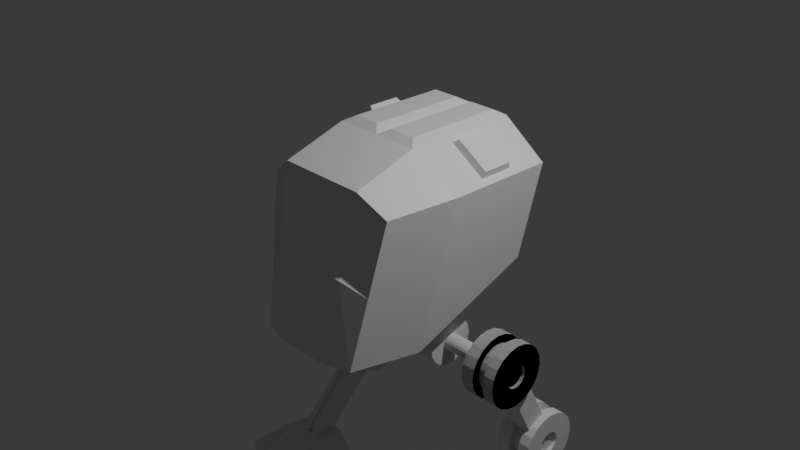 # Source: Mech_section2.blend  (saved by Blender 4.2.66; exported with 4.5.12 LTS)
import bpy
from mathutils import Matrix  # noqa: F401  (used for matrix-valued properties, if any)

bpy.ops.wm.read_factory_settings(use_empty=True)
scene = bpy.context.scene
scene.name = 'Scene'

# ---- collections
col_collection = bpy.data.collections.new('Collection'); scene.collection.children.link(col_collection)
col_cam_light = bpy.data.collections.new('cam&light'); scene.collection.children.link(col_cam_light)

# ---- materials (node trees are filled in below, after node groups)
mat_material = bpy.data.materials.new('Material')
mat_material.alpha_threshold = 0.0
mat_material.roughness = 0.5
mat_material.line_color = (0.0, 0.0, 0.0, 1.0)

# ---- material node trees
mat_material.use_nodes = True; mat_material.node_tree.nodes.clear()
_N = mat_material.node_tree.nodes; _L = mat_material.node_tree.links
n0 = _N.new('ShaderNodeOutputMaterial'); n0.name = 'Material Output'; n0.location = (300, 300)
n1 = _N.new('ShaderNodeBsdfPrincipled'); n1.name = 'Principled BSDF'; n1.location = (10, 300)
n1.inputs[3].default_value = 1.45
_L.new(n1.outputs[0], n0.inputs[0])
n0.is_active_output = True

# ---- world
world_world = bpy.data.worlds.new('World'); scene.world = world_world
world_world.use_nodes = True; world_world.node_tree.nodes.clear()
_N = world_world.node_tree.nodes; _L = world_world.node_tree.links
n0 = _N.new('ShaderNodeOutputWorld'); n0.name = 'World Output'; n0.location = (300, 300)
n1 = _N.new('ShaderNodeBackground'); n1.name = 'Background'; n1.location = (10, 300)
n1.inputs[0].default_value = (0.05088, 0.05088, 0.05088, 1.0)
_L.new(n1.outputs[0], n0.inputs[0])
n0.is_active_output = True
world_world.color = (0.05088, 0.05088, 0.05088)
world_world.sun_shadow_jitter_overblur = 0.0

# ---- cameras
cam_camera = bpy.data.cameras.new('Camera')
cam_camera.clip_end = 100.0
cam_camera.ortho_scale = 7.314

# ---- lights
light_light = bpy.data.lights.new('Light', 'POINT')
light_light.energy = 1000.0
light_light.shadow_soft_size = 0.1

# ---- meshes
me_cube_004 = bpy.data.meshes.new('Cube.004')
me_cube_004.from_pydata([(-1.0, -1.0, -1.0), (-1.0, -1.0, 1.0), (-1.0, 1.0, -1.0), (-1.0, 1.0, 1.0), (1.0, -1.0, -1.0), (1.0, -1.0, 1.0), (1.0, 1.0, -1.0), (1.0, 1.0, 1.0), (-0.7877, -2.928, -1.0), (-0.7877, -2.928, 0.2097), (0.7877, -2.928, 0.2097), (0.7877, -2.928, -1.0), (-0.7877, -2.928, -1.0), (-0.7877, -2.928, 0.2097), (0.7877, -2.928, 0.2097), (0.7877, -2.928, -1.0), (-0.7877, -2.928, -1.0), (-0.7877, -2.928, 0.2097), (0.7877, -2.928, 0.2097), (0.7877, -2.928, -1.0), (-0.7877, -2.928, -0.9945), (-0.7877, -2.928, 0.2478), (0.7877, -2.928, 0.2478), (0.7877, -2.928, -0.9945), (-0.7877, -4.052, -0.9945), (-0.7877, -4.052, -0.3686), (0.7877, -4.052, -0.3686), (0.7877, -4.052, -0.9945), (2.577, 0.06357, -0.09263), (2.577, 0.06357, -1.0), (2.577, -1.936, -1.0), (2.577, -1.936, -0.09263), (-2.594, 0.6115, -1.0), (-2.594, -1.388, -1.0), (-2.594, -1.388, -0.03577), (-2.594, 0.6115, -0.03577)], [], [(1, 3, 35, 34), (2, 3, 7, 6), (5, 4, 30, 31), (5, 1, 9, 10), (2, 6, 4, 0), (7, 3, 1, 5), (8, 11, 15, 12), (4, 5, 10, 11), (1, 0, 8, 9), (0, 4, 11, 8), (12, 15, 19, 16), (9, 8, 12, 13), (10, 9, 13, 14), (11, 10, 14, 15), (18, 17, 21, 22), (13, 12, 16, 17), (14, 13, 17, 18), (15, 14, 18, 19), (23, 22, 26, 27), (19, 18, 22, 23), (16, 19, 23, 20), (17, 16, 20, 21), (27, 26, 25, 24), (20, 23, 27, 24), (21, 20, 24, 25), (22, 21, 25, 26), (29, 28, 31, 30), (4, 6, 29, 30), (7, 5, 31, 28), (6, 7, 28, 29), (33, 34, 35, 32), (2, 0, 33, 32), (3, 2, 32, 35), (0, 1, 34, 33)])
_uv = me_cube_004.uv_layers.new(name='UVMap')
_uv.uv.foreach_set('vector', [0.875, 0.75, 0.875, 0.5, 0.875, 0.5, 0.875, 0.75, 0.375, 0.25, 0.625, 0.25, 0.625, 0.5, 0.375, 0.5, 0.625, 0.75, 0.375, 0.75, 0.375, 0.75, 0.625, 0.75, 0.625, 0.75, 0.875, 0.75, 0.875, 0.75, 0.625, 0.75, 0.125, 0.5, 0.375, 0.5, 0.375, 0.75, 0.125, 0.75, 0.625, 0.5, 0.875, 0.5, 0.875, 0.75, 0.625, 0.75, 0.125, 0.75, 0.375, 0.75, 0.375, 0.75, 0.125, 0.75, 0.375, 0.75, 0.625, 0.75, 0.625, 0.75, 0.375, 0.75, 0.625, 0.0, 0.375, 0.0, 0.375, 0.0, 0.625, 0.0, 0.125, 0.75, 0.375, 0.75, 0.375, 0.75, 0.125, 0.75, 0.125, 0.75, 0.375, 0.75, 0.375, 0.75, 0.125, 0.75, 0.625, 0.0, 0.375, 0.0, 0.375, 0.0, 0.625, 0.0, 0.625, 0.75, 0.875, 0.75, 0.875, 0.75, 0.625, 0.75, 0.375, 0.75, 0.625, 0.75, 0.625, 0.75, 0.375, 0.75, 0.625, 0.75, 0.875, 0.75, 0.875, 0.75, 0.625, 0.75, 0.625, 0.0, 0.375, 0.0, 0.375, 0.0, 0.625, 0.0, 0.625, 0.75, 0.875, 0.75, 0.875, 0.75, 0.625, 0.75, 0.375, 0.75, 0.625, 0.75, 0.625, 0.75, 0.375, 0.75, 0.375, 0.75, 0.625, 0.75, 0.625, 0.75, 0.375, 0.75, 0.375, 0.75, 0.625, 0.75, 0.625, 0.75, 0.375, 0.75, 0.125, 0.75, 0.375, 0.75, 0.375, 0.75, 0.125, 0.75, 0.625, 0.0, 0.375, 0.0, 0.375, 0.0, 0.625, 0.0, 0.375, 0.75, 0.625, 0.75, 0.625, 1.0, 0.375, 1.0, 0.125, 0.75, 0.375, 0.75, 0.375, 0.75, 0.125, 0.75, 0.625, 0.0, 0.375, 0.0, 0.375, 0.0, 0.625, 0.0, 0.625, 0.75, 0.875, 0.75, 0.875, 0.75, 0.625, 0.75, 0.375, 0.5, 0.625, 0.5, 0.625, 0.75, 0.375, 0.75, 0.375, 0.75, 0.375, 0.5, 0.375, 0.5, 0.375, 0.75, 0.625, 0.5, 0.625, 0.75, 0.625, 0.75, 0.625, 0.5, 0.375, 0.5, 0.625, 0.5, 0.625, 0.5, 0.375, 0.5, 0.375, 0.0, 0.625, 0.0, 0.625, 0.25, 0.375, 0.25, 0.125, 0.5, 0.125, 0.75, 0.125, 0.75, 0.125, 0.5, 0.625, 0.25, 0.375, 0.25, 0.375, 0.25, 0.625, 0.25, 0.375, 0.0, 0.625, 0.0, 0.625, 0.0, 0.375, 0.0])
me_cube_004.update()
me_cube = bpy.data.meshes.new('Cube')
me_cube.from_pydata([(0.9359, 0.5725, 0.6832), (0.883, 0.8361, -0.402), (0.802, -0.9032, 0.5602), (0.6176, -1.222, -1.0), (0.0, 0.8171, -0.4166), (0.0, -1.0, 0.7796), (0.0, -1.318, -1.0), (0.0, 1.0, 1.0), (0.3157, -1.318, -1.0), (0.4002, 0.9002, 1.057), (0.3694, 0.817, -0.4171), (0.5, -1.0, 0.7796), (0.9359, 0.1933, 0.6832), (0.8157, -0.4946, -1.0), (0.0, -0.5989, -1.0), (0.0, -0.3015, 1.0), (0.4002, -0.2017, 1.057), (0.3157, -0.5989, -1.0), (0.9415, 0.9181, 0.1173), (0.7098, -1.062, -0.2199), (0.0, 0.9085, 0.2917), (0.0, -1.159, -0.1102), (0.4078, -1.159, -0.1102), (0.4347, 0.9085, 0.2915), (0.9078, -0.3459, -0.1817), (0.4877, -0.963, 0.7158), (0.0, -0.963, 0.7158), (0.7511, -0.8785, 0.5244), (0.6707, -1.017, -0.1561), (0.0, -1.102, -0.06042), (0.4073, -1.102, -0.06042), (0.5641, 0.5725, 0.9534), (0.09983, 0.9002, 1.057), (0.5641, 0.1653, 0.9534), (0.09983, -0.2017, 1.057), (0.5, 1.0, 1.0), (1.0, 1.0, 0.6366), (1.0, -0.1972, 0.6366), (0.5, -0.3015, 1.0), (0.6285, 0.5501, 0.9976), (0.958, 0.5501, 0.7582), (0.958, 0.2141, 0.7582), (0.6285, 0.1893, 0.9976)], [], [(17, 13, 3, 8), (24, 37, 2, 19), (23, 35, 36, 18), (11, 5, 26, 25), (38, 15, 5, 11), (37, 38, 11, 2), (22, 19, 28, 30), (20, 7, 35, 23), (14, 17, 8, 6), (4, 10, 17, 14), (33, 12, 41, 42), (9, 32, 34, 16), (18, 36, 37, 24), (10, 1, 13, 17), (1, 18, 24, 13), (4, 20, 23, 10), (3, 19, 22, 8), (8, 22, 21, 6), (10, 23, 18, 1), (13, 24, 19, 3), (30, 25, 26, 29), (28, 27, 25, 30), (19, 2, 27, 28), (21, 22, 30, 29), (2, 11, 25, 27), (32, 9, 35, 7), (34, 32, 7, 15), (9, 16, 38, 35), (16, 34, 15, 38), (31, 0, 36, 35), (0, 12, 37, 36), (33, 31, 35, 38), (12, 33, 38, 37), (40, 39, 42, 41), (12, 0, 40, 41), (31, 33, 42, 39), (0, 31, 39, 40)])
_uv = me_cube.uv_layers.new(name='UVMap')
_uv.uv.foreach_set('vector', [0.3125, 0.6627, 0.375, 0.6627, 0.3622, 0.762, 0.3125, 0.75, 0.5, 0.6627, 0.625, 0.6627, 0.6362, 0.7636, 0.4992, 0.7628, 0.5364, 0.4375, 0.625, 0.4375, 0.625, 0.5, 0.5457, 0.5, 0.6875, 0.75, 0.75, 0.75, 0.75, 0.75, 0.6875, 0.75, 0.6875, 0.6627, 0.75, 0.6627, 0.75, 0.75, 0.6875, 0.75, 0.625, 0.6627, 0.6875, 0.6627, 0.6875, 0.75, 0.6362, 0.7636, 0.5, 0.8125, 0.4992, 0.7628, 0.4992, 0.7628, 0.5, 0.8125, 0.5365, 0.375, 0.625, 0.375, 0.625, 0.4375, 0.5364, 0.4375, 0.25, 0.6627, 0.3125, 0.6627, 0.3125, 0.75, 0.25, 0.75, 0.25, 0.4909, 0.3212, 0.4906, 0.3125, 0.6627, 0.25, 0.6627, 0.6795, 0.6525, 0.633, 0.6521, 0.633, 0.6521, 0.6795, 0.6525, 0.7, 0.5125, 0.7375, 0.5125, 0.7375, 0.6502, 0.7, 0.6502, 0.5457, 0.5, 0.625, 0.5, 0.625, 0.6627, 0.5, 0.6627, 0.3212, 0.4906, 0.4663, 0.5, 0.375, 0.6627, 0.3125, 0.6627, 0.4663, 0.5, 0.5457, 0.5, 0.5, 0.6627, 0.375, 0.6627, 0.4479, 0.375, 0.5365, 0.375, 0.5364, 0.4375, 0.4479, 0.4375, 0.3622, 0.762, 0.4992, 0.7628, 0.5, 0.8125, 0.375, 0.8125, 0.375, 0.8125, 0.5, 0.8125, 0.5, 0.875, 0.375, 0.875, 0.4479, 0.4375, 0.5364, 0.4375, 0.5457, 0.5, 0.4663, 0.5, 0.375, 0.6627, 0.5, 0.6627, 0.4992, 0.7628, 0.3622, 0.762, 0.5, 0.8125, 0.625, 0.8125, 0.625, 0.875, 0.5, 0.875, 0.4992, 0.7628, 0.6362, 0.7636, 0.625, 0.8125, 0.5, 0.8125, 0.4992, 0.7628, 0.6362, 0.7636, 0.6362, 0.7636, 0.4992, 0.7628, 0.5, 0.875, 0.5, 0.8125, 0.5, 0.8125, 0.5, 0.875, 0.6362, 0.7636, 0.6875, 0.75, 0.6875, 0.75, 0.6362, 0.7636, 0.7375, 0.5125, 0.7, 0.5125, 0.6875, 0.5, 0.75, 0.5, 0.7375, 0.6502, 0.7375, 0.5125, 0.75, 0.5, 0.75, 0.6627, 0.7, 0.5125, 0.7, 0.6502, 0.6875, 0.6627, 0.6875, 0.5, 0.7, 0.6502, 0.7375, 0.6502, 0.75, 0.6627, 0.6875, 0.6627, 0.6795, 0.5101, 0.633, 0.5105, 0.625, 0.5, 0.6875, 0.5, 0.633, 0.5105, 0.633, 0.6521, 0.625, 0.6627, 0.625, 0.5, 0.6795, 0.6525, 0.6795, 0.5101, 0.6875, 0.5, 0.6875, 0.6627, 0.633, 0.6521, 0.6795, 0.6525, 0.6875, 0.6627, 0.625, 0.6627, 0.633, 0.5105, 0.6795, 0.5101, 0.6795, 0.6525, 0.633, 0.6521, 0.633, 0.6521, 0.633, 0.5105, 0.633, 0.5105, 0.633, 0.6521, 0.6795, 0.5101, 0.6795, 0.6525, 0.6795, 0.6525, 0.6795, 0.5101, 0.633, 0.5105, 0.6795, 0.5101, 0.6795, 0.5101, 0.633, 0.5105])
me_cube.materials.append(mat_material)
me_cube.use_mirror_vertex_groups = False
me_cube.update()
me_cylinder = bpy.data.meshes.new('Cylinder')
me_cylinder.from_pydata([(0.4036, -0.0616, 1.12e-07), (0.4036, -0.05859, -0.01904), (0.4036, -0.04984, -0.03621), (0.4036, -0.03621, -0.04984), (0.4036, -0.01904, -0.05859), (0.4036, -2.486e-07, -0.0616), (0.4036, 0.01904, -0.05859), (0.4036, 0.03621, -0.04984), (0.4036, 0.04984, -0.03621), (0.4036, 0.05859, -0.01904), (0.4036, 0.0616, 1.12e-07), (0.4036, 0.05859, 0.01904), (0.4036, 0.04984, 0.03621), (0.4036, 0.03621, 0.04984), (0.4036, 0.01904, 0.05859), (0.4036, -2.486e-07, 0.0616), (0.4036, -0.01904, 0.05859), (0.4036, -0.03621, 0.04984), (0.4036, -0.04984, 0.03621), (0.4036, -0.05859, 0.01904), (0.0, -0.1789, 9.623e-08), (0.0, -0.1702, -0.05529), (0.0, -0.1448, -0.1052), (0.0, -0.1052, -0.1448), (0.0, -0.05529, -0.1702), (0.0, 0.0, -0.1789), (0.0, 0.05529, -0.1702), (0.0, 0.1052, -0.1448), (0.0, 0.1448, -0.1052), (0.0, 0.1702, -0.05529), (0.0, 0.1789, 9.623e-08), (0.0, 0.1702, 0.05529), (0.0, 0.1448, 0.1052), (0.0, 0.1052, 0.1448), (0.0, 0.05529, 0.1702), (0.0, 0.0, 0.1789), (0.0, -0.05529, 0.1702), (0.0, -0.1052, 0.1448), (0.0, -0.1448, 0.1052), (0.0, -0.1702, 0.05529), (0.4036, -0.1789, 1.267e-07), (0.4036, -0.1702, -0.05529), (0.4036, -0.1448, -0.1052), (0.4036, -0.1052, -0.1448), (0.4036, -0.05529, -0.1702), (0.4036, -2.277e-07, -0.1789), (0.4036, 0.05529, -0.1702), (0.4036, 0.1052, -0.1448), (0.4036, 0.1448, -0.1052), (0.4036, 0.1702, -0.05529), (0.4036, 0.1789, 1.267e-07), (0.4036, 0.1702, 0.05529), (0.4036, 0.1448, 0.1052), (0.4036, 0.1052, 0.1448), (0.4036, 0.05529, 0.1702), (0.4036, -2.277e-07, 0.1789), (0.4036, -0.05529, 0.1702), (0.4036, -0.1052, 0.1448), (0.4036, -0.1448, 0.1052), (0.4036, -0.1702, 0.05529), (0.7282, -0.0616, 1.307e-07), (0.7282, -0.05859, -0.01904), (0.7282, -0.04984, -0.03621), (0.7282, -0.03621, -0.04984), (0.7282, -0.01904, -0.05859), (0.7282, -4.082e-07, -0.0616), (0.7282, 0.01904, -0.05859), (0.7282, 0.03621, -0.04984), (0.7282, 0.04984, -0.03621), (0.7282, 0.05859, -0.01904), (0.7282, 0.0616, 1.307e-07), (0.7282, 0.05859, 0.01904), (0.7282, 0.04984, 0.03621), (0.7282, 0.03621, 0.04984), (0.7282, 0.01904, 0.05859), (0.7282, -4.082e-07, 0.0616), (0.7282, -0.01904, 0.05859), (0.7282, -0.03621, 0.04984), (0.7282, -0.04984, 0.03621), (0.7282, -0.05859, 0.01904), (0.7282, -0.2299, 1.007e-07), (0.7282, -0.2186, -0.07103), (0.7282, -0.186, -0.1351), (0.7282, -0.1351, -0.186), (0.7282, -0.07104, -0.2186), (0.7282, -4.036e-07, -0.2299), (0.7282, 0.07103, -0.2186), (0.7282, 0.1351, -0.186), (0.7282, 0.186, -0.1351), (0.7282, 0.2186, -0.07103), (0.7282, 0.2299, 1.007e-07), (0.7282, 0.2186, 0.07103), (0.7282, 0.186, 0.1351), (0.7282, 0.1351, 0.186), (0.7282, 0.07103, 0.2186), (0.7282, -4.036e-07, 0.2299), (0.7282, -0.07104, 0.2186), (0.7282, -0.1351, 0.186), (0.7282, -0.186, 0.1351), (0.7282, -0.2186, 0.07103), (0.9931, -0.08404, 5.624e-08), (0.9931, -0.07992, -0.02597), (0.9931, -0.06799, -0.0494), (0.9931, -0.0494, -0.06799), (0.9931, -0.02597, -0.07992), (0.9931, -5.778e-07, -0.08404), (0.9931, 0.02597, -0.07992), (0.9931, 0.04939, -0.06799), (0.9931, 0.06799, -0.0494), (0.9931, 0.07992, -0.02597), (0.9931, 0.08404, 6.718e-08), (0.9931, 0.07992, 0.02597), (0.9931, 0.06799, 0.0494), (0.9931, 0.04939, 0.06799), (0.9931, 0.02597, 0.07992), (0.9931, -6.015e-07, 0.08404), (0.9931, -0.02597, 0.07992), (0.9931, -0.0494, 0.06799), (0.9931, -0.06799, 0.0494), (0.9931, -0.07992, 0.02597), (0.8249, -0.186, -0.1351), (0.8249, -0.2186, -0.07103), (0.8249, -0.1351, 0.186), (0.8249, -0.07104, 0.2186), (0.8249, 0.2299, 1.115e-07), (0.8249, 0.2186, -0.07103), (0.8249, -0.1351, -0.186), (0.8249, -0.186, 0.1351), (0.8249, 0.2186, 0.07103), (0.8249, -0.07104, -0.2186), (0.8249, -0.2186, 0.07103), (0.8249, 0.186, 0.1351), (0.8249, -4.81e-07, -0.2299), (0.8249, -0.2299, 1.115e-07), (0.8249, 0.1351, 0.186), (0.8249, 0.07103, -0.2186), (0.8249, 0.07103, 0.2186), (0.8249, 0.1351, -0.186), (0.8249, -4.81e-07, 0.2299), (0.8249, 0.186, -0.1351), (0.909, -0.186, -0.1351), (0.909, -0.1351, 0.186), (0.909, 0.2299, 1.208e-07), (0.909, -0.1351, -0.186), (0.909, -0.186, 0.1351), (0.909, 0.2186, 0.07103), (0.909, -0.07104, -0.2186), (0.909, -0.2186, 0.07103), (0.909, 0.186, 0.1351), (0.909, -5.482e-07, -0.2299), (0.909, -0.2299, 1.208e-07), (0.909, 0.1351, 0.186), (0.909, 0.07103, -0.2186), (0.909, 0.07103, 0.2186), (0.909, 0.1351, -0.186), (0.909, -5.482e-07, 0.2299), (0.909, 0.186, -0.1351), (0.909, -0.2186, -0.07103), (0.909, -0.07104, 0.2186), (0.909, 0.2186, -0.07103), (0.909, -0.161, -0.0523), (0.8249, -0.161, -0.0523), (0.909, -0.0523, 0.161), (0.8249, -0.0523, 0.161), (0.909, 0.161, -0.0523), (0.8249, 0.161, -0.0523), (0.8249, 0.1369, -0.09948), (0.8249, -4.925e-07, 0.1692), (0.8249, -0.1692, 8.829e-08), (0.8249, 0.09947, -0.1369), (0.8249, 0.0523, 0.161), (0.8249, 0.0523, -0.161), (0.8249, 0.09947, 0.1369), (0.8249, -4.925e-07, -0.1692), (0.8249, 0.1369, 0.09948), (0.8249, -0.161, 0.0523), (0.8249, -0.0523, -0.161), (0.8249, 0.161, 0.0523), (0.8249, -0.1369, 0.09948), (0.8249, -0.09948, -0.1369), (0.8249, 0.1692, 8.829e-08), (0.8249, -0.09948, 0.1369), (0.8249, -0.1369, -0.09948), (0.909, -0.1369, -0.09948), (0.909, -0.09948, 0.1369), (0.909, 0.1692, 9.517e-08), (0.909, -0.09948, -0.1369), (0.909, -0.1369, 0.09948), (0.909, 0.161, 0.0523), (0.909, -0.0523, -0.161), (0.909, -0.161, 0.0523), (0.909, 0.1369, 0.09948), (0.909, -5.42e-07, -0.1692), (0.909, -0.1692, 9.517e-08), (0.909, 0.09947, 0.1369), (0.909, 0.0523, -0.161), (0.909, 0.0523, 0.161), (0.909, 0.09947, -0.1369), (0.909, -5.42e-07, 0.1692), (0.909, 0.1369, -0.09948), (0.9931, -0.2299, 1.302e-07), (0.9931, -0.2186, -0.07103), (0.9931, -0.186, -0.1351), (0.9931, -0.1351, -0.186), (0.9931, -0.07104, -0.2186), (0.9931, -6.155e-07, -0.2299), (0.9931, 0.07103, -0.2186), (0.9931, 0.1351, -0.186), (0.9931, 0.186, -0.1351), (0.9931, 0.2186, -0.07103), (0.9931, 0.2299, 1.302e-07), (0.9931, 0.2186, 0.07103), (0.9931, 0.186, 0.1351), (0.9931, 0.1351, 0.186), (0.9931, 0.07103, 0.2186), (0.9931, -6.155e-07, 0.2299), (0.9931, -0.07104, 0.2186), (0.9931, -0.1351, 0.186), (0.9931, -0.186, 0.1351), (0.9931, -0.2186, 0.07103), (0.9672, -0.08404, 5.388e-08), (0.9672, -0.07992, -0.02597), (0.9672, -0.06799, -0.0494), (0.9672, -0.0494, -0.06799), (0.9672, -0.02597, -0.07992), (0.9672, -5.646e-07, -0.08404), (0.9672, 0.02597, -0.07992), (0.9672, 0.04939, -0.06799), (0.9672, 0.06799, -0.0494), (0.9672, 0.07992, -0.02597), (0.9672, 0.08404, 6.483e-08), (0.9672, 0.07992, 0.02597), (0.9672, 0.06799, 0.0494), (0.9672, 0.04939, 0.06799), (0.9672, 0.02597, 0.07992), (0.9672, -5.883e-07, 0.08404), (0.9672, -0.02597, 0.07992), (0.9672, -0.0494, 0.06799), (0.9672, -0.06799, 0.0494), (0.9672, -0.07992, 0.02597), (0.7282, -0.0616, 1.307e-07), (0.7282, -0.05859, -0.01904), (0.7282, -0.04984, -0.03621), (0.7282, -0.03621, -0.04984), (0.7282, -0.01904, -0.05859), (0.7282, -4.082e-07, -0.0616), (0.7282, 0.01904, -0.05859), (0.7282, 0.03621, -0.04984), (0.7282, 0.04984, -0.03621), (0.7282, 0.05859, -0.01904), (0.7282, 0.0616, 1.307e-07), (0.7282, 0.05859, 0.01904), (0.7282, 0.04984, 0.03621), (0.7282, 0.03621, 0.04984), (0.7282, 0.01904, 0.05859), (0.7282, -4.082e-07, 0.0616), (0.7282, -0.01904, 0.05859), (0.7282, -0.03621, 0.04984), (0.7282, -0.04984, 0.03621), (0.7282, -0.05859, 0.01904), (0.7282, -0.2299, 1.007e-07), (0.7282, -0.2186, -0.07103), (0.7282, -0.186, -0.1351), (0.7282, -0.1351, -0.186), (0.7282, -0.07104, -0.2186), (0.7282, -4.036e-07, -0.2299), (0.7282, 0.07103, -0.2186), (0.7282, 0.1351, -0.186), (0.7282, 0.186, -0.1351), (0.7282, 0.2186, -0.07103), (0.7282, 0.2299, 1.007e-07), (0.7282, 0.2186, 0.07103), (0.7282, 0.186, 0.1351), (0.7282, 0.1351, 0.186), (0.7282, 0.07103, 0.2186), (0.7282, -4.036e-07, 0.2299), (0.7282, -0.07104, 0.2186), (0.7282, -0.1351, 0.186), (0.7282, -0.186, 0.1351), (0.7282, -0.2186, 0.07103), (0.9931, -0.08404, 5.624e-08), (0.9931, -0.07992, -0.02597), (0.9931, -0.06799, -0.0494), (0.9931, -0.0494, -0.06799), (0.9931, -0.02597, -0.07992), (0.9931, -5.778e-07, -0.08404), (0.9931, 0.02597, -0.07992), (0.9931, 0.04939, -0.06799), (0.9931, 0.06799, -0.0494), (0.9931, 0.07992, -0.02597), (0.9931, 0.08404, 6.718e-08), (0.9931, 0.07992, 0.02597), (0.9931, 0.06799, 0.0494), (0.9931, 0.04939, 0.06799), (0.9931, 0.02597, 0.07992), (0.9931, -6.015e-07, 0.08404), (0.9931, -0.02597, 0.07992), (0.9931, -0.0494, 0.06799), (0.9931, -0.06799, 0.0494), (0.9931, -0.07992, 0.02597), (0.8249, -0.186, -0.1351), (0.8249, -0.2186, -0.07103), (0.8249, -0.1351, 0.186), (0.8249, -0.07104, 0.2186), (0.8249, 0.2299, 1.115e-07), (0.8249, 0.2186, -0.07103), (0.8249, -0.1351, -0.186), (0.8249, -0.186, 0.1351), (0.8249, 0.2186, 0.07103), (0.8249, -0.07104, -0.2186), (0.8249, -0.2186, 0.07103), (0.8249, 0.186, 0.1351), (0.8249, -4.81e-07, -0.2299), (0.8249, -0.2299, 1.115e-07), (0.8249, 0.1351, 0.186), (0.8249, 0.07103, -0.2186), (0.8249, 0.07103, 0.2186), (0.8249, 0.1351, -0.186), (0.8249, -4.81e-07, 0.2299), (0.8249, 0.186, -0.1351), (0.909, -0.186, -0.1351), (0.909, -0.1351, 0.186), (0.909, 0.2299, 1.208e-07), (0.909, -0.1351, -0.186), (0.909, -0.186, 0.1351), (0.909, 0.2186, 0.07103), (0.909, -0.07104, -0.2186), (0.909, -0.2186, 0.07103), (0.909, 0.186, 0.1351), (0.909, -5.482e-07, -0.2299), (0.909, -0.2299, 1.208e-07), (0.909, 0.1351, 0.186), (0.909, 0.07103, -0.2186), (0.909, 0.07103, 0.2186), (0.909, 0.1351, -0.186), (0.909, -5.482e-07, 0.2299), (0.909, 0.186, -0.1351), (0.909, -0.2186, -0.07103), (0.909, -0.07104, 0.2186), (0.909, 0.2186, -0.07103), (0.909, -0.161, -0.0523), (0.8249, -0.161, -0.0523), (0.909, -0.0523, 0.161), (0.8249, -0.0523, 0.161), (0.909, 0.161, -0.0523), (0.8249, 0.161, -0.0523), (0.8249, 0.1369, -0.09948), (0.8249, -4.925e-07, 0.1692), (0.8249, -0.1692, 8.829e-08), (0.8249, 0.09947, -0.1369), (0.8249, 0.0523, 0.161), (0.8249, 0.0523, -0.161), (0.8249, 0.09947, 0.1369), (0.8249, -4.925e-07, -0.1692), (0.8249, 0.1369, 0.09948), (0.8249, -0.161, 0.0523), (0.8249, -0.0523, -0.161), (0.8249, 0.161, 0.0523), (0.8249, -0.1369, 0.09948), (0.8249, -0.09948, -0.1369), (0.8249, 0.1692, 8.829e-08), (0.8249, -0.09948, 0.1369), (0.8249, -0.1369, -0.09948), (0.909, -0.1369, -0.09948), (0.909, -0.09948, 0.1369), (0.909, 0.1692, 9.517e-08), (0.909, -0.09948, -0.1369), (0.909, -0.1369, 0.09948), (0.909, 0.161, 0.0523), (0.909, -0.0523, -0.161), (0.909, -0.161, 0.0523), (0.909, 0.1369, 0.09948), (0.909, -5.42e-07, -0.1692), (0.909, -0.1692, 9.517e-08), (0.909, 0.09947, 0.1369), (0.909, 0.0523, -0.161), (0.909, 0.0523, 0.161), (0.909, 0.09947, -0.1369), (0.909, -5.42e-07, 0.1692), (0.909, 0.1369, -0.09948), (0.9931, -0.2299, 1.302e-07), (0.9931, -0.2186, -0.07103), (0.9931, -0.186, -0.1351), (0.9931, -0.1351, -0.186), (0.9931, -0.07104, -0.2186), (0.9931, -6.155e-07, -0.2299), (0.9931, 0.07103, -0.2186), (0.9931, 0.1351, -0.186), (0.9931, 0.186, -0.1351), (0.9931, 0.2186, -0.07103), (0.9931, 0.2299, 1.302e-07), (0.9931, 0.2186, 0.07103), (0.9931, 0.186, 0.1351), (0.9931, 0.1351, 0.186), (0.9931, 0.07103, 0.2186), (0.9931, -6.155e-07, 0.2299), (0.9931, -0.07104, 0.2186), (0.9931, -0.1351, 0.186), (0.9931, -0.186, 0.1351), (0.9931, -0.2186, 0.07103), (0.9672, -0.08404, 5.388e-08), (0.9672, -0.07992, -0.02597), (0.9672, -0.06799, -0.0494), (0.9672, -0.0494, -0.06799), (0.9672, -0.02597, -0.07992), (0.9672, -5.646e-07, -0.08404), (0.9672, 0.02597, -0.07992), (0.9672, 0.04939, -0.06799), (0.9672, 0.06799, -0.0494), (0.9672, 0.07992, -0.02597), (0.9672, 0.08404, 6.483e-08), (0.9672, 0.07992, 0.02597), (0.9672, 0.06799, 0.0494), (0.9672, 0.04939, 0.06799), (0.9672, 0.02597, 0.07992), (0.9672, -5.883e-07, 0.08404), (0.9672, -0.02597, 0.07992), (0.9672, -0.0494, 0.06799), (0.9672, -0.06799, 0.0494), (0.9672, -0.07992, 0.02597)], [], [(7, 8, 68, 67), (58, 38, 39, 59), (57, 37, 38, 58), (56, 36, 37, 57), (55, 35, 36, 56), (54, 34, 35, 55), (53, 33, 34, 54), (52, 32, 33, 53), (51, 31, 32, 52), (50, 30, 31, 51), (49, 29, 30, 50), (48, 28, 29, 49), (47, 27, 28, 48), (46, 26, 27, 47), (45, 25, 26, 46), (44, 24, 25, 45), (43, 23, 24, 44), (42, 22, 23, 43), (41, 21, 22, 42), (40, 20, 21, 41), (59, 39, 20, 40), (1, 0, 40, 41), (2, 1, 41, 42), (3, 2, 42, 43), (4, 3, 43, 44), (5, 4, 44, 45), (6, 5, 45, 46), (7, 6, 46, 47), (8, 7, 47, 48), (9, 8, 48, 49), (10, 9, 49, 50), (11, 10, 50, 51), (12, 11, 51, 52), (13, 12, 52, 53), (14, 13, 53, 54), (15, 14, 54, 55), (16, 15, 55, 56), (17, 16, 56, 57), (18, 17, 57, 58), (19, 18, 58, 59), (0, 19, 59, 40), (64, 65, 85, 84), (0, 1, 61, 60), (15, 16, 76, 75), (8, 9, 69, 68), (1, 2, 62, 61), (16, 17, 77, 76), (9, 10, 70, 69), (2, 3, 63, 62), (17, 18, 78, 77), (10, 11, 71, 70), (3, 4, 64, 63), (18, 19, 79, 78), (11, 12, 72, 71), (4, 5, 65, 64), (19, 0, 60, 79), (12, 13, 73, 72), (5, 6, 66, 65), (13, 14, 74, 73), (6, 7, 67, 66), (14, 15, 75, 74), (157, 140, 202, 201), (79, 60, 80, 99), (72, 73, 93, 92), (65, 66, 86, 85), (73, 74, 94, 93), (66, 67, 87, 86), (74, 75, 95, 94), (67, 68, 88, 87), (60, 61, 81, 80), (75, 76, 96, 95), (68, 69, 89, 88), (61, 62, 82, 81), (76, 77, 97, 96), (69, 70, 90, 89), (62, 63, 83, 82), (77, 78, 98, 97), (70, 71, 91, 90), (63, 64, 84, 83), (78, 79, 99, 98), (71, 72, 92, 91), (105, 106, 226, 225), (158, 141, 217, 216), (159, 142, 210, 209), (140, 143, 203, 202), (141, 144, 218, 217), (142, 145, 211, 210), (143, 146, 204, 203), (144, 147, 219, 218), (145, 148, 212, 211), (146, 149, 205, 204), (147, 150, 200, 219), (148, 151, 213, 212), (149, 152, 206, 205), (151, 153, 214, 213), (152, 154, 207, 206), (153, 155, 215, 214), (154, 156, 208, 207), (150, 157, 201, 200), (155, 158, 216, 215), (156, 159, 209, 208), (88, 89, 125, 139), (95, 96, 123, 138), (80, 81, 121, 133), (87, 88, 139, 137), (94, 95, 138, 136), (86, 87, 137, 135), (93, 94, 136, 134), (85, 86, 135, 132), (92, 93, 134, 131), (99, 80, 133, 130), (84, 85, 132, 129), (91, 92, 131, 128), (98, 99, 130, 127), (83, 84, 129, 126), (90, 91, 128, 124), (97, 98, 127, 122), (82, 83, 126, 120), (89, 90, 124, 125), (96, 97, 122, 123), (81, 82, 120, 121), (120, 126, 179, 182), (143, 140, 183, 186), (133, 121, 161, 168), (157, 150, 193, 160), (122, 127, 178, 181), (144, 141, 184, 187), (138, 123, 163, 167), (158, 155, 198, 162), (124, 128, 177, 180), (145, 142, 185, 188), (139, 125, 165, 166), (159, 156, 199, 164), (126, 129, 176, 179), (146, 143, 186, 189), (127, 130, 175, 178), (147, 144, 187, 190), (128, 131, 174, 177), (148, 145, 188, 191), (129, 132, 173, 176), (149, 146, 189, 192), (166, 165, 164, 199), (167, 163, 162, 198), (168, 161, 160, 193), (169, 166, 199, 197), (170, 167, 198, 196), (171, 169, 197, 195), (172, 170, 196, 194), (173, 171, 195, 192), (174, 172, 194, 191), (175, 168, 193, 190), (176, 173, 192, 189), (177, 174, 191, 188), (178, 175, 190, 187), (179, 176, 189, 186), (180, 177, 188, 185), (181, 178, 187, 184), (182, 179, 186, 183), (165, 180, 185, 164), (163, 181, 184, 162), (161, 182, 183, 160), (156, 154, 197, 199), (137, 139, 166, 169), (142, 159, 164, 185), (125, 124, 180, 165), (155, 153, 196, 198), (136, 138, 167, 170), (141, 158, 162, 184), (123, 122, 181, 163), (154, 152, 195, 197), (135, 137, 169, 171), (140, 157, 160, 183), (121, 120, 182, 161), (153, 151, 194, 196), (134, 136, 170, 172), (152, 149, 192, 195), (132, 135, 171, 173), (151, 148, 191, 194), (131, 134, 172, 174), (150, 147, 190, 193), (130, 133, 168, 175), (101, 100, 200, 201), (102, 101, 201, 202), (103, 102, 202, 203), (104, 103, 203, 204), (105, 104, 204, 205), (106, 105, 205, 206), (107, 106, 206, 207), (108, 107, 207, 208), (109, 108, 208, 209), (110, 109, 209, 210), (111, 110, 210, 211), (112, 111, 211, 212), (113, 112, 212, 213), (114, 113, 213, 214), (115, 114, 214, 215), (116, 115, 215, 216), (117, 116, 216, 217), (118, 117, 217, 218), (119, 118, 218, 219), (100, 119, 219, 200), (220, 221, 222, 223, 224, 225, 226, 227, 228, 229, 230, 231, 232, 233, 234, 235, 236, 237, 238, 239), (113, 114, 234, 233), (106, 107, 227, 226), (114, 115, 235, 234), (107, 108, 228, 227), (100, 101, 221, 220), (115, 116, 236, 235), (108, 109, 229, 228), (101, 102, 222, 221), (116, 117, 237, 236), (109, 110, 230, 229), (102, 103, 223, 222), (117, 118, 238, 237), (110, 111, 231, 230), (103, 104, 224, 223), (118, 119, 239, 238), (111, 112, 232, 231), (104, 105, 225, 224), (119, 100, 220, 239), (112, 113, 233, 232), (244, 245, 265, 264), (337, 320, 382, 381), (259, 240, 260, 279), (252, 253, 273, 272), (245, 246, 266, 265), (253, 254, 274, 273), (246, 247, 267, 266), (254, 255, 275, 274), (247, 248, 268, 267), (240, 241, 261, 260), (255, 256, 276, 275), (248, 249, 269, 268), (241, 242, 262, 261), (256, 257, 277, 276), (249, 250, 270, 269), (242, 243, 263, 262), (257, 258, 278, 277), (250, 251, 271, 270), (243, 244, 264, 263), (258, 259, 279, 278), (251, 252, 272, 271), (285, 286, 406, 405), (338, 321, 397, 396), (339, 322, 390, 389), (320, 323, 383, 382), (321, 324, 398, 397), (322, 325, 391, 390), (323, 326, 384, 383), (324, 327, 399, 398), (325, 328, 392, 391), (326, 329, 385, 384), (327, 330, 380, 399), (328, 331, 393, 392), (329, 332, 386, 385), (331, 333, 394, 393), (332, 334, 387, 386), (333, 335, 395, 394), (334, 336, 388, 387), (330, 337, 381, 380), (335, 338, 396, 395), (336, 339, 389, 388), (268, 269, 305, 319), (275, 276, 303, 318), (260, 261, 301, 313), (267, 268, 319, 317), (274, 275, 318, 316), (266, 267, 317, 315), (273, 274, 316, 314), (265, 266, 315, 312), (272, 273, 314, 311), (279, 260, 313, 310), (264, 265, 312, 309), (271, 272, 311, 308), (278, 279, 310, 307), (263, 264, 309, 306), (270, 271, 308, 304), (277, 278, 307, 302), (262, 263, 306, 300), (269, 270, 304, 305), (276, 277, 302, 303), (261, 262, 300, 301), (300, 306, 359, 362), (323, 320, 363, 366), (313, 301, 341, 348), (337, 330, 373, 340), (302, 307, 358, 361), (324, 321, 364, 367), (318, 303, 343, 347), (338, 335, 378, 342), (304, 308, 357, 360), (325, 322, 365, 368), (319, 305, 345, 346), (339, 336, 379, 344), (306, 309, 356, 359), (326, 323, 366, 369), (307, 310, 355, 358), (327, 324, 367, 370), (308, 311, 354, 357), (328, 325, 368, 371), (309, 312, 353, 356), (329, 326, 369, 372), (346, 345, 344, 379), (347, 343, 342, 378), (348, 341, 340, 373), (349, 346, 379, 377), (350, 347, 378, 376), (351, 349, 377, 375), (352, 350, 376, 374), (353, 351, 375, 372), (354, 352, 374, 371), (355, 348, 373, 370), (356, 353, 372, 369), (357, 354, 371, 368), (358, 355, 370, 367), (359, 356, 369, 366), (360, 357, 368, 365), (361, 358, 367, 364), (362, 359, 366, 363), (345, 360, 365, 344), (343, 361, 364, 342), (341, 362, 363, 340), (336, 334, 377, 379), (317, 319, 346, 349), (322, 339, 344, 365), (305, 304, 360, 345), (335, 333, 376, 378), (316, 318, 347, 350), (321, 338, 342, 364), (303, 302, 361, 343), (334, 332, 375, 377), (315, 317, 349, 351), (320, 337, 340, 363), (301, 300, 362, 341), (333, 331, 374, 376), (314, 316, 350, 352), (332, 329, 372, 375), (312, 315, 351, 353), (331, 328, 371, 374), (311, 314, 352, 354), (330, 327, 370, 373), (310, 313, 348, 355), (281, 280, 380, 381), (282, 281, 381, 382), (283, 282, 382, 383), (284, 283, 383, 384), (285, 284, 384, 385), (286, 285, 385, 386), (287, 286, 386, 387), (288, 287, 387, 388), (289, 288, 388, 389), (290, 289, 389, 390), (291, 290, 390, 391), (292, 291, 391, 392), (293, 292, 392, 393), (294, 293, 393, 394), (295, 294, 394, 395), (296, 295, 395, 396), (297, 296, 396, 397), (298, 297, 397, 398), (299, 298, 398, 399), (280, 299, 399, 380), (400, 401, 402, 403, 404, 405, 406, 407, 408, 409, 410, 411, 412, 413, 414, 415, 416, 417, 418, 419), (293, 294, 414, 413), (286, 287, 407, 406), (294, 295, 415, 414), (287, 288, 408, 407), (280, 281, 401, 400), (295, 296, 416, 415), (288, 289, 409, 408), (281, 282, 402, 401), (296, 297, 417, 416), (289, 290, 410, 409), (282, 283, 403, 402), (297, 298, 418, 417), (290, 291, 411, 410), (283, 284, 404, 403), (298, 299, 419, 418), (291, 292, 412, 411), (284, 285, 405, 404), (299, 280, 400, 419), (292, 293, 413, 412)])
_uv = me_cylinder.uv_layers.new(name='UVMap')
_uv.uv.foreach_set('vector', [0.8356, 0.1878, 0.8122, 0.1644, 0.8122, 0.1644, 0.8356, 0.1878, 0.1, 0.5, 0.1, 0.75, 0.05, 0.75, 0.05, 0.5, 0.15, 0.5, 0.15, 0.75, 0.1, 0.75, 0.1, 0.5, 0.2, 0.5, 0.2, 0.75, 0.15, 0.75, 0.15, 0.5, 0.25, 0.5, 0.25, 0.75, 0.2, 0.75, 0.2, 0.5, 0.3, 0.5, 0.3, 0.75, 0.25, 0.75, 0.25, 0.5, 0.35, 0.5, 0.35, 0.75, 0.3, 0.75, 0.3, 0.5, 0.4, 0.5, 0.4, 0.75, 0.35, 0.75, 0.35, 0.5, 0.45, 0.5, 0.45, 0.75, 0.4, 0.75, 0.4, 0.5, 0.5, 0.5, 0.5, 0.75, 0.45, 0.75, 0.45, 0.5, 0.55, 0.5, 0.55, 0.75, 0.5, 0.75, 0.5, 0.5, 0.6, 0.5, 0.6, 0.75, 0.55, 0.75, 0.55, 0.5, 0.65, 0.5, 0.65, 0.75, 0.6, 0.75, 0.6, 0.5, 0.7, 0.5, 0.7, 0.75, 0.65, 0.75, 0.65, 0.5, 0.75, 0.5, 0.75, 0.75, 0.7, 0.75, 0.7, 0.5, 0.8, 0.5, 0.8, 0.75, 0.75, 0.75, 0.75, 0.5, 0.85, 0.5, 0.85, 0.75, 0.8, 0.75, 0.8, 0.5, 0.9, 0.5, 0.9, 0.75, 0.85, 0.75, 0.85, 0.5, 0.95, 0.5, 0.95, 0.75, 0.9, 0.75, 0.9, 0.5, 1.0, 0.5, 1.0, 0.75, 0.95, 0.75, 0.95, 0.5, 0.05, 0.5, 0.05, 0.75, -1.565e-07, 0.75, -1.565e-07, 0.5, 0.7827, 0.3506, 0.75, 0.3558, 0.75, 0.49, 0.8242, 0.4783, 0.8122, 0.3356, 0.7827, 0.3506, 0.8242, 0.4783, 0.8911, 0.4442, 0.8356, 0.3122, 0.8122, 0.3356, 0.8911, 0.4442, 0.9442, 0.3911, 0.8506, 0.2827, 0.8356, 0.3122, 0.9442, 0.3911, 0.9783, 0.3242, 0.8558, 0.25, 0.8506, 0.2827, 0.9783, 0.3242, 0.99, 0.25, 0.8506, 0.2173, 0.8558, 0.25, 0.99, 0.25, 0.9783, 0.1758, 0.8356, 0.1878, 0.8506, 0.2173, 0.9783, 0.1758, 0.9442, 0.1089, 0.8122, 0.1644, 0.8356, 0.1878, 0.9442, 0.1089, 0.8911, 0.05584, 0.7827, 0.1494, 0.8122, 0.1644, 0.8911, 0.05584, 0.8242, 0.02175, 0.75, 0.1442, 0.7827, 0.1494, 0.8242, 0.02175, 0.75, 0.01, 0.7173, 0.1494, 0.75, 0.1442, 0.75, 0.01, 0.6758, 0.02175, 0.6878, 0.1644, 0.7173, 0.1494, 0.6758, 0.02175, 0.6089, 0.05584, 0.6644, 0.1878, 0.6878, 0.1644, 0.6089, 0.05584, 0.5558, 0.1089, 0.6494, 0.2173, 0.6644, 0.1878, 0.5558, 0.1089, 0.5217, 0.1758, 0.6442, 0.25, 0.6494, 0.2173, 0.5217, 0.1758, 0.51, 0.25, 0.6494, 0.2827, 0.6442, 0.25, 0.51, 0.25, 0.5217, 0.3242, 0.6644, 0.3122, 0.6494, 0.2827, 0.5217, 0.3242, 0.5558, 0.3911, 0.6878, 0.3356, 0.6644, 0.3122, 0.5558, 0.3911, 0.6089, 0.4442, 0.7173, 0.3506, 0.6878, 0.3356, 0.6089, 0.4442, 0.6758, 0.4783, 0.75, 0.3558, 0.7173, 0.3506, 0.6758, 0.4783, 0.75, 0.49, 0.8506, 0.2827, 0.8558, 0.25, 0.8558, 0.25, 0.8506, 0.2827, 0.75, 0.3558, 0.7827, 0.3506, 0.7827, 0.3506, 0.75, 0.3558, 0.6442, 0.25, 0.6494, 0.2827, 0.6494, 0.2827, 0.6442, 0.25, 0.8122, 0.1644, 0.7827, 0.1494, 0.7827, 0.1494, 0.8122, 0.1644, 0.7827, 0.3506, 0.8122, 0.3356, 0.8122, 0.3356, 0.7827, 0.3506, 0.6494, 0.2827, 0.6644, 0.3122, 0.6644, 0.3122, 0.6494, 0.2827, 0.7827, 0.1494, 0.75, 0.1442, 0.75, 0.1442, 0.7827, 0.1494, 0.8122, 0.3356, 0.8356, 0.3122, 0.8356, 0.3122, 0.8122, 0.3356, 0.6644, 0.3122, 0.6878, 0.3356, 0.6878, 0.3356, 0.6644, 0.3122, 0.75, 0.1442, 0.7173, 0.1494, 0.7173, 0.1494, 0.75, 0.1442, 0.8356, 0.3122, 0.8506, 0.2827, 0.8506, 0.2827, 0.8356, 0.3122, 0.6878, 0.3356, 0.7173, 0.3506, 0.7173, 0.3506, 0.6878, 0.3356, 0.7173, 0.1494, 0.6878, 0.1644, 0.6878, 0.1644, 0.7173, 0.1494, 0.8506, 0.2827, 0.8558, 0.25, 0.8558, 0.25, 0.8506, 0.2827, 0.7173, 0.3506, 0.75, 0.3558, 0.75, 0.3558, 0.7173, 0.3506, 0.6878, 0.1644, 0.6644, 0.1878, 0.6644, 0.1878, 0.6878, 0.1644, 0.8558, 0.25, 0.8506, 0.2173, 0.8506, 0.2173, 0.8558, 0.25, 0.6644, 0.1878, 0.6494, 0.2173, 0.6494, 0.2173, 0.6644, 0.1878, 0.8506, 0.2173, 0.8356, 0.1878, 0.8356, 0.1878, 0.8506, 0.2173, 0.6494, 0.2173, 0.6442, 0.25, 0.6442, 0.25, 0.6494, 0.2173, 0.7827, 0.3506, 0.8122, 0.3356, 0.8122, 0.3356, 0.7827, 0.3506, 0.7173, 0.3506, 0.75, 0.3558, 0.75, 0.3558, 0.7173, 0.3506, 0.6878, 0.1644, 0.6644, 0.1878, 0.6644, 0.1878, 0.6878, 0.1644, 0.8558, 0.25, 0.8506, 0.2173, 0.8506, 0.2173, 0.8558, 0.25, 0.6644, 0.1878, 0.6494, 0.2173, 0.6494, 0.2173, 0.6644, 0.1878, 0.8506, 0.2173, 0.8356, 0.1878, 0.8356, 0.1878, 0.8506, 0.2173, 0.6494, 0.2173, 0.6442, 0.25, 0.6442, 0.25, 0.6494, 0.2173, 0.8356, 0.1878, 0.8122, 0.1644, 0.8122, 0.1644, 0.8356, 0.1878, 0.75, 0.3558, 0.7827, 0.3506, 0.7827, 0.3506, 0.75, 0.3558, 0.6442, 0.25, 0.6494, 0.2827, 0.6494, 0.2827, 0.6442, 0.25, 0.8122, 0.1644, 0.7827, 0.1494, 0.7827, 0.1494, 0.8122, 0.1644, 0.7827, 0.3506, 0.8122, 0.3356, 0.8122, 0.3356, 0.7827, 0.3506, 0.6494, 0.2827, 0.6644, 0.3122, 0.6644, 0.3122, 0.6494, 0.2827, 0.7827, 0.1494, 0.75, 0.1442, 0.75, 0.1442, 0.7827, 0.1494, 0.8122, 0.3356, 0.8356, 0.3122, 0.8356, 0.3122, 0.8122, 0.3356, 0.6644, 0.3122, 0.6878, 0.3356, 0.6878, 0.3356, 0.6644, 0.3122, 0.75, 0.1442, 0.7173, 0.1494, 0.7173, 0.1494, 0.75, 0.1442, 0.8356, 0.3122, 0.8506, 0.2827, 0.8506, 0.2827, 0.8356, 0.3122, 0.6878, 0.3356, 0.7173, 0.3506, 0.7173, 0.3506, 0.6878, 0.3356, 0.7173, 0.1494, 0.6878, 0.1644, 0.6878, 0.1644, 0.7173, 0.1494, 0.804, 0.25, 0.8014, 0.2333, 0.8014, 0.2333, 0.804, 0.25, 0.6494, 0.2827, 0.6644, 0.3122, 0.6644, 0.3122, 0.6494, 0.2827, 0.7827, 0.1494, 0.75, 0.1442, 0.75, 0.1442, 0.7827, 0.1494, 0.8122, 0.3356, 0.8356, 0.3122, 0.8356, 0.3122, 0.8122, 0.3356, 0.6644, 0.3122, 0.6878, 0.3356, 0.6878, 0.3356, 0.6644, 0.3122, 0.75, 0.1442, 0.7173, 0.1494, 0.7173, 0.1494, 0.75, 0.1442, 0.8356, 0.3122, 0.8506, 0.2827, 0.8506, 0.2827, 0.8356, 0.3122, 0.6878, 0.3356, 0.7173, 0.3506, 0.7173, 0.3506, 0.6878, 0.3356, 0.7173, 0.1494, 0.6878, 0.1644, 0.6878, 0.1644, 0.7173, 0.1494, 0.8506, 0.2827, 0.8558, 0.25, 0.8558, 0.25, 0.8506, 0.2827, 0.7173, 0.3506, 0.75, 0.3558, 0.75, 0.3558, 0.7173, 0.3506, 0.6878, 0.1644, 0.6644, 0.1878, 0.6644, 0.1878, 0.6878, 0.1644, 0.8558, 0.25, 0.8506, 0.2173, 0.8506, 0.2173, 0.8558, 0.25, 0.6644, 0.1878, 0.6494, 0.2173, 0.6494, 0.2173, 0.6644, 0.1878, 0.8506, 0.2173, 0.8356, 0.1878, 0.8356, 0.1878, 0.8506, 0.2173, 0.6494, 0.2173, 0.6442, 0.25, 0.6442, 0.25, 0.6494, 0.2173, 0.8356, 0.1878, 0.8122, 0.1644, 0.8122, 0.1644, 0.8356, 0.1878, 0.75, 0.3558, 0.7827, 0.3506, 0.7827, 0.3506, 0.75, 0.3558, 0.6442, 0.25, 0.6494, 0.2827, 0.6494, 0.2827, 0.6442, 0.25, 0.8122, 0.1644, 0.7827, 0.1494, 0.7827, 0.1494, 0.8122, 0.1644, 0.8122, 0.1644, 0.7827, 0.1494, 0.7827, 0.1494, 0.8122, 0.1644, 0.6442, 0.25, 0.6494, 0.2827, 0.6494, 0.2827, 0.6442, 0.25, 0.75, 0.3558, 0.7827, 0.3506, 0.7827, 0.3506, 0.75, 0.3558, 0.8356, 0.1878, 0.8122, 0.1644, 0.8122, 0.1644, 0.8356, 0.1878, 0.6494, 0.2173, 0.6442, 0.25, 0.6442, 0.25, 0.6494, 0.2173, 0.8506, 0.2173, 0.8356, 0.1878, 0.8356, 0.1878, 0.8506, 0.2173, 0.6644, 0.1878, 0.6494, 0.2173, 0.6494, 0.2173, 0.6644, 0.1878, 0.8558, 0.25, 0.8506, 0.2173, 0.8506, 0.2173, 0.8558, 0.25, 0.6878, 0.1644, 0.6644, 0.1878, 0.6644, 0.1878, 0.6878, 0.1644, 0.7173, 0.3506, 0.75, 0.3558, 0.75, 0.3558, 0.7173, 0.3506, 0.8506, 0.2827, 0.8558, 0.25, 0.8558, 0.25, 0.8506, 0.2827, 0.7173, 0.1494, 0.6878, 0.1644, 0.6878, 0.1644, 0.7173, 0.1494, 0.6878, 0.3356, 0.7173, 0.3506, 0.7173, 0.3506, 0.6878, 0.3356, 0.8356, 0.3122, 0.8506, 0.2827, 0.8506, 0.2827, 0.8356, 0.3122, 0.75, 0.1442, 0.7173, 0.1494, 0.7173, 0.1494, 0.75, 0.1442, 0.6644, 0.3122, 0.6878, 0.3356, 0.6878, 0.3356, 0.6644, 0.3122, 0.8122, 0.3356, 0.8356, 0.3122, 0.8356, 0.3122, 0.8122, 0.3356, 0.7827, 0.1494, 0.75, 0.1442, 0.75, 0.1442, 0.7827, 0.1494, 0.6494, 0.2827, 0.6644, 0.3122, 0.6644, 0.3122, 0.6494, 0.2827, 0.7827, 0.3506, 0.8122, 0.3356, 0.8122, 0.3356, 0.7827, 0.3506, 0.8122, 0.3356, 0.8356, 0.3122, 0.8356, 0.3122, 0.8122, 0.3356, 0.8356, 0.3122, 0.8122, 0.3356, 0.8122, 0.3356, 0.8356, 0.3122, 0.75, 0.3558, 0.7827, 0.3506, 0.7827, 0.3506, 0.75, 0.3558, 0.7827, 0.3506, 0.75, 0.3558, 0.75, 0.3558, 0.7827, 0.3506, 0.6644, 0.3122, 0.6878, 0.3356, 0.6878, 0.3356, 0.6644, 0.3122, 0.6878, 0.3356, 0.6644, 0.3122, 0.6644, 0.3122, 0.6878, 0.3356, 0.6442, 0.25, 0.6494, 0.2827, 0.6494, 0.2827, 0.6442, 0.25, 0.6494, 0.2827, 0.6442, 0.25, 0.6442, 0.25, 0.6494, 0.2827, 0.75, 0.1442, 0.7173, 0.1494, 0.7173, 0.1494, 0.75, 0.1442, 0.7173, 0.1494, 0.75, 0.1442, 0.75, 0.1442, 0.7173, 0.1494, 0.8122, 0.1644, 0.7827, 0.1494, 0.7827, 0.1494, 0.8122, 0.1644, 0.7827, 0.1494, 0.8122, 0.1644, 0.8122, 0.1644, 0.7827, 0.1494, 0.8356, 0.3122, 0.8506, 0.2827, 0.8506, 0.2827, 0.8356, 0.3122, 0.8506, 0.2827, 0.8356, 0.3122, 0.8356, 0.3122, 0.8506, 0.2827, 0.6878, 0.3356, 0.7173, 0.3506, 0.7173, 0.3506, 0.6878, 0.3356, 0.7173, 0.3506, 0.6878, 0.3356, 0.6878, 0.3356, 0.7173, 0.3506, 0.7173, 0.1494, 0.6878, 0.1644, 0.6878, 0.1644, 0.7173, 0.1494, 0.6878, 0.1644, 0.7173, 0.1494, 0.7173, 0.1494, 0.6878, 0.1644, 0.8506, 0.2827, 0.8558, 0.25, 0.8558, 0.25, 0.8506, 0.2827, 0.8558, 0.25, 0.8506, 0.2827, 0.8506, 0.2827, 0.8558, 0.25, 0.8122, 0.1644, 0.7827, 0.1494, 0.7827, 0.1494, 0.8122, 0.1644, 0.6442, 0.25, 0.6494, 0.2827, 0.6494, 0.2827, 0.6442, 0.25, 0.75, 0.3558, 0.7827, 0.3506, 0.7827, 0.3506, 0.75, 0.3558, 0.8356, 0.1878, 0.8122, 0.1644, 0.8122, 0.1644, 0.8356, 0.1878, 0.6494, 0.2173, 0.6442, 0.25, 0.6442, 0.25, 0.6494, 0.2173, 0.8506, 0.2173, 0.8356, 0.1878, 0.8356, 0.1878, 0.8506, 0.2173, 0.6644, 0.1878, 0.6494, 0.2173, 0.6494, 0.2173, 0.6644, 0.1878, 0.8558, 0.25, 0.8506, 0.2173, 0.8506, 0.2173, 0.8558, 0.25, 0.6878, 0.1644, 0.6644, 0.1878, 0.6644, 0.1878, 0.6878, 0.1644, 0.7173, 0.3506, 0.75, 0.3558, 0.75, 0.3558, 0.7173, 0.3506, 0.8506, 0.2827, 0.8558, 0.25, 0.8558, 0.25, 0.8506, 0.2827, 0.7173, 0.1494, 0.6878, 0.1644, 0.6878, 0.1644, 0.7173, 0.1494, 0.6878, 0.3356, 0.7173, 0.3506, 0.7173, 0.3506, 0.6878, 0.3356, 0.8356, 0.3122, 0.8506, 0.2827, 0.8506, 0.2827, 0.8356, 0.3122, 0.75, 0.1442, 0.7173, 0.1494, 0.7173, 0.1494, 0.75, 0.1442, 0.6644, 0.3122, 0.6878, 0.3356, 0.6878, 0.3356, 0.6644, 0.3122, 0.8122, 0.3356, 0.8356, 0.3122, 0.8356, 0.3122, 0.8122, 0.3356, 0.7827, 0.1494, 0.75, 0.1442, 0.75, 0.1442, 0.7827, 0.1494, 0.6494, 0.2827, 0.6644, 0.3122, 0.6644, 0.3122, 0.6494, 0.2827, 0.7827, 0.3506, 0.8122, 0.3356, 0.8122, 0.3356, 0.7827, 0.3506, 0.8122, 0.1644, 0.8356, 0.1878, 0.8356, 0.1878, 0.8122, 0.1644, 0.8356, 0.1878, 0.8122, 0.1644, 0.8122, 0.1644, 0.8356, 0.1878, 0.75, 0.1442, 0.7827, 0.1494, 0.7827, 0.1494, 0.75, 0.1442, 0.7827, 0.1494, 0.75, 0.1442, 0.75, 0.1442, 0.7827, 0.1494, 0.6442, 0.25, 0.6494, 0.2173, 0.6494, 0.2173, 0.6442, 0.25, 0.6494, 0.2173, 0.6442, 0.25, 0.6442, 0.25, 0.6494, 0.2173, 0.6644, 0.3122, 0.6494, 0.2827, 0.6494, 0.2827, 0.6644, 0.3122, 0.6494, 0.2827, 0.6644, 0.3122, 0.6644, 0.3122, 0.6494, 0.2827, 0.8356, 0.1878, 0.8506, 0.2173, 0.8506, 0.2173, 0.8356, 0.1878, 0.8506, 0.2173, 0.8356, 0.1878, 0.8356, 0.1878, 0.8506, 0.2173, 0.8122, 0.3356, 0.7827, 0.3506, 0.7827, 0.3506, 0.8122, 0.3356, 0.7827, 0.3506, 0.8122, 0.3356, 0.8122, 0.3356, 0.7827, 0.3506, 0.6494, 0.2173, 0.6644, 0.1878, 0.6644, 0.1878, 0.6494, 0.2173, 0.6644, 0.1878, 0.6494, 0.2173, 0.6494, 0.2173, 0.6644, 0.1878, 0.8506, 0.2173, 0.8558, 0.25, 0.8558, 0.25, 0.8506, 0.2173, 0.8558, 0.25, 0.8506, 0.2173, 0.8506, 0.2173, 0.8558, 0.25, 0.6644, 0.1878, 0.6878, 0.1644, 0.6878, 0.1644, 0.6644, 0.1878, 0.6878, 0.1644, 0.6644, 0.1878, 0.6644, 0.1878, 0.6878, 0.1644, 0.75, 0.3558, 0.7173, 0.3506, 0.7173, 0.3506, 0.75, 0.3558, 0.7173, 0.3506, 0.75, 0.3558, 0.75, 0.3558, 0.7173, 0.3506, 0.7667, 0.3014, 0.75, 0.304, 0.75, 0.3558, 0.7827, 0.3506, 0.7818, 0.2937, 0.7667, 0.3014, 0.7827, 0.3506, 0.8122, 0.3356, 0.7937, 0.2818, 0.7818, 0.2937, 0.8122, 0.3356, 0.8356, 0.3122, 0.8014, 0.2667, 0.7937, 0.2818, 0.8356, 0.3122, 0.8506, 0.2827, 0.804, 0.25, 0.8014, 0.2667, 0.8506, 0.2827, 0.8558, 0.25, 0.8014, 0.2333, 0.804, 0.25, 0.8558, 0.25, 0.8506, 0.2173, 0.7937, 0.2182, 0.8014, 0.2333, 0.8506, 0.2173, 0.8356, 0.1878, 0.7818, 0.2063, 0.7937, 0.2182, 0.8356, 0.1878, 0.8122, 0.1644, 0.7667, 0.1986, 0.7818, 0.2063, 0.8122, 0.1644, 0.7827, 0.1494, 0.75, 0.196, 0.7667, 0.1986, 0.7827, 0.1494, 0.75, 0.1442, 0.7333, 0.1986, 0.75, 0.196, 0.75, 0.1442, 0.7173, 0.1494, 0.7182, 0.2063, 0.7333, 0.1986, 0.7173, 0.1494, 0.6878, 0.1644, 0.7063, 0.2182, 0.7182, 0.2063, 0.6878, 0.1644, 0.6644, 0.1878, 0.6986, 0.2333, 0.7063, 0.2182, 0.6644, 0.1878, 0.6494, 0.2173, 0.696, 0.25, 0.6986, 0.2333, 0.6494, 0.2173, 0.6442, 0.25, 0.6986, 0.2667, 0.696, 0.25, 0.6442, 0.25, 0.6494, 0.2827, 0.7063, 0.2818, 0.6986, 0.2667, 0.6494, 0.2827, 0.6644, 0.3122, 0.7182, 0.2937, 0.7063, 0.2818, 0.6644, 0.3122, 0.6878, 0.3356, 0.7333, 0.3014, 0.7182, 0.2937, 0.6878, 0.3356, 0.7173, 0.3506, 0.75, 0.304, 0.7333, 0.3014, 0.7173, 0.3506, 0.75, 0.3558, 0.75, 0.304, 0.7667, 0.3014, 0.7818, 0.2937, 0.7937, 0.2818, 0.8014, 0.2667, 0.804, 0.25, 0.8014, 0.2333, 0.7937, 0.2182, 0.7818, 0.2063, 0.7667, 0.1986, 0.75, 0.196, 0.7333, 0.1986, 0.7182, 0.2063, 0.7063, 0.2182, 0.6986, 0.2333, 0.696, 0.25, 0.6986, 0.2667, 0.7063, 0.2818, 0.7182, 0.2937, 0.7333, 0.3014, 0.7063, 0.2182, 0.6986, 0.2333, 0.6986, 0.2333, 0.7063, 0.2182, 0.8014, 0.2333, 0.7937, 0.2182, 0.7937, 0.2182, 0.8014, 0.2333, 0.6986, 0.2333, 0.696, 0.25, 0.696, 0.25, 0.6986, 0.2333, 0.7937, 0.2182, 0.7818, 0.2063, 0.7818, 0.2063, 0.7937, 0.2182, 0.75, 0.304, 0.7667, 0.3014, 0.7667, 0.3014, 0.75, 0.304, 0.696, 0.25, 0.6986, 0.2667, 0.6986, 0.2667, 0.696, 0.25, 0.7818, 0.2063, 0.7667, 0.1986, 0.7667, 0.1986, 0.7818, 0.2063, 0.7667, 0.3014, 0.7818, 0.2937, 0.7818, 0.2937, 0.7667, 0.3014, 0.6986, 0.2667, 0.7063, 0.2818, 0.7063, 0.2818, 0.6986, 0.2667, 0.7667, 0.1986, 0.75, 0.196, 0.75, 0.196, 0.7667, 0.1986, 0.7818, 0.2937, 0.7937, 0.2818, 0.7937, 0.2818, 0.7818, 0.2937, 0.7063, 0.2818, 0.7182, 0.2937, 0.7182, 0.2937, 0.7063, 0.2818, 0.75, 0.196, 0.7333, 0.1986, 0.7333, 0.1986, 0.75, 0.196, 0.7937, 0.2818, 0.8014, 0.2667, 0.8014, 0.2667, 0.7937, 0.2818, 0.7182, 0.2937, 0.7333, 0.3014, 0.7333, 0.3014, 0.7182, 0.2937, 0.7333, 0.1986, 0.7182, 0.2063, 0.7182, 0.2063, 0.7333, 0.1986, 0.8014, 0.2667, 0.804, 0.25, 0.804, 0.25, 0.8014, 0.2667, 0.7333, 0.3014, 0.75, 0.304, 0.75, 0.304, 0.7333, 0.3014, 0.7182, 0.2063, 0.7063, 0.2182, 0.7063, 0.2182, 0.7182, 0.2063, 0.8506, 0.2827, 0.8558, 0.25, 0.8558, 0.25, 0.8506, 0.2827, 0.7827, 0.3506, 0.8122, 0.3356, 0.8122, 0.3356, 0.7827, 0.3506, 0.7173, 0.3506, 0.75, 0.3558, 0.75, 0.3558, 0.7173, 0.3506, 0.6878, 0.1644, 0.6644, 0.1878, 0.6644, 0.1878, 0.6878, 0.1644, 0.8558, 0.25, 0.8506, 0.2173, 0.8506, 0.2173, 0.8558, 0.25, 0.6644, 0.1878, 0.6494, 0.2173, 0.6494, 0.2173, 0.6644, 0.1878, 0.8506, 0.2173, 0.8356, 0.1878, 0.8356, 0.1878, 0.8506, 0.2173, 0.6494, 0.2173, 0.6442, 0.25, 0.6442, 0.25, 0.6494, 0.2173, 0.8356, 0.1878, 0.8122, 0.1644, 0.8122, 0.1644, 0.8356, 0.1878, 0.75, 0.3558, 0.7827, 0.3506, 0.7827, 0.3506, 0.75, 0.3558, 0.6442, 0.25, 0.6494, 0.2827, 0.6494, 0.2827, 0.6442, 0.25, 0.8122, 0.1644, 0.7827, 0.1494, 0.7827, 0.1494, 0.8122, 0.1644, 0.7827, 0.3506, 0.8122, 0.3356, 0.8122, 0.3356, 0.7827, 0.3506, 0.6494, 0.2827, 0.6644, 0.3122, 0.6644, 0.3122, 0.6494, 0.2827, 0.7827, 0.1494, 0.75, 0.1442, 0.75, 0.1442, 0.7827, 0.1494, 0.8122, 0.3356, 0.8356, 0.3122, 0.8356, 0.3122, 0.8122, 0.3356, 0.6644, 0.3122, 0.6878, 0.3356, 0.6878, 0.3356, 0.6644, 0.3122, 0.75, 0.1442, 0.7173, 0.1494, 0.7173, 0.1494, 0.75, 0.1442, 0.8356, 0.3122, 0.8506, 0.2827, 0.8506, 0.2827, 0.8356, 0.3122, 0.6878, 0.3356, 0.7173, 0.3506, 0.7173, 0.3506, 0.6878, 0.3356, 0.7173, 0.1494, 0.6878, 0.1644, 0.6878, 0.1644, 0.7173, 0.1494, 0.804, 0.25, 0.8014, 0.2333, 0.8014, 0.2333, 0.804, 0.25, 0.6494, 0.2827, 0.6644, 0.3122, 0.6644, 0.3122, 0.6494, 0.2827, 0.7827, 0.1494, 0.75, 0.1442, 0.75, 0.1442, 0.7827, 0.1494, 0.8122, 0.3356, 0.8356, 0.3122, 0.8356, 0.3122, 0.8122, 0.3356, 0.6644, 0.3122, 0.6878, 0.3356, 0.6878, 0.3356, 0.6644, 0.3122, 0.75, 0.1442, 0.7173, 0.1494, 0.7173, 0.1494, 0.75, 0.1442, 0.8356, 0.3122, 0.8506, 0.2827, 0.8506, 0.2827, 0.8356, 0.3122, 0.6878, 0.3356, 0.7173, 0.3506, 0.7173, 0.3506, 0.6878, 0.3356, 0.7173, 0.1494, 0.6878, 0.1644, 0.6878, 0.1644, 0.7173, 0.1494, 0.8506, 0.2827, 0.8558, 0.25, 0.8558, 0.25, 0.8506, 0.2827, 0.7173, 0.3506, 0.75, 0.3558, 0.75, 0.3558, 0.7173, 0.3506, 0.6878, 0.1644, 0.6644, 0.1878, 0.6644, 0.1878, 0.6878, 0.1644, 0.8558, 0.25, 0.8506, 0.2173, 0.8506, 0.2173, 0.8558, 0.25, 0.6644, 0.1878, 0.6494, 0.2173, 0.6494, 0.2173, 0.6644, 0.1878, 0.8506, 0.2173, 0.8356, 0.1878, 0.8356, 0.1878, 0.8506, 0.2173, 0.6494, 0.2173, 0.6442, 0.25, 0.6442, 0.25, 0.6494, 0.2173, 0.8356, 0.1878, 0.8122, 0.1644, 0.8122, 0.1644, 0.8356, 0.1878, 0.75, 0.3558, 0.7827, 0.3506, 0.7827, 0.3506, 0.75, 0.3558, 0.6442, 0.25, 0.6494, 0.2827, 0.6494, 0.2827, 0.6442, 0.25, 0.8122, 0.1644, 0.7827, 0.1494, 0.7827, 0.1494, 0.8122, 0.1644, 0.8122, 0.1644, 0.7827, 0.1494, 0.7827, 0.1494, 0.8122, 0.1644, 0.6442, 0.25, 0.6494, 0.2827, 0.6494, 0.2827, 0.6442, 0.25, 0.75, 0.3558, 0.7827, 0.3506, 0.7827, 0.3506, 0.75, 0.3558, 0.8356, 0.1878, 0.8122, 0.1644, 0.8122, 0.1644, 0.8356, 0.1878, 0.6494, 0.2173, 0.6442, 0.25, 0.6442, 0.25, 0.6494, 0.2173, 0.8506, 0.2173, 0.8356, 0.1878, 0.8356, 0.1878, 0.8506, 0.2173, 0.6644, 0.1878, 0.6494, 0.2173, 0.6494, 0.2173, 0.6644, 0.1878, 0.8558, 0.25, 0.8506, 0.2173, 0.8506, 0.2173, 0.8558, 0.25, 0.6878, 0.1644, 0.6644, 0.1878, 0.6644, 0.1878, 0.6878, 0.1644, 0.7173, 0.3506, 0.75, 0.3558, 0.75, 0.3558, 0.7173, 0.3506, 0.8506, 0.2827, 0.8558, 0.25, 0.8558, 0.25, 0.8506, 0.2827, 0.7173, 0.1494, 0.6878, 0.1644, 0.6878, 0.1644, 0.7173, 0.1494, 0.6878, 0.3356, 0.7173, 0.3506, 0.7173, 0.3506, 0.6878, 0.3356, 0.8356, 0.3122, 0.8506, 0.2827, 0.8506, 0.2827, 0.8356, 0.3122, 0.75, 0.1442, 0.7173, 0.1494, 0.7173, 0.1494, 0.75, 0.1442, 0.6644, 0.3122, 0.6878, 0.3356, 0.6878, 0.3356, 0.6644, 0.3122, 0.8122, 0.3356, 0.8356, 0.3122, 0.8356, 0.3122, 0.8122, 0.3356, 0.7827, 0.1494, 0.75, 0.1442, 0.75, 0.1442, 0.7827, 0.1494, 0.6494, 0.2827, 0.6644, 0.3122, 0.6644, 0.3122, 0.6494, 0.2827, 0.7827, 0.3506, 0.8122, 0.3356, 0.8122, 0.3356, 0.7827, 0.3506, 0.8122, 0.3356, 0.8356, 0.3122, 0.8356, 0.3122, 0.8122, 0.3356, 0.8356, 0.3122, 0.8122, 0.3356, 0.8122, 0.3356, 0.8356, 0.3122, 0.75, 0.3558, 0.7827, 0.3506, 0.7827, 0.3506, 0.75, 0.3558, 0.7827, 0.3506, 0.75, 0.3558, 0.75, 0.3558, 0.7827, 0.3506, 0.6644, 0.3122, 0.6878, 0.3356, 0.6878, 0.3356, 0.6644, 0.3122, 0.6878, 0.3356, 0.6644, 0.3122, 0.6644, 0.3122, 0.6878, 0.3356, 0.6442, 0.25, 0.6494, 0.2827, 0.6494, 0.2827, 0.6442, 0.25, 0.6494, 0.2827, 0.6442, 0.25, 0.6442, 0.25, 0.6494, 0.2827, 0.75, 0.1442, 0.7173, 0.1494, 0.7173, 0.1494, 0.75, 0.1442, 0.7173, 0.1494, 0.75, 0.1442, 0.75, 0.1442, 0.7173, 0.1494, 0.8122, 0.1644, 0.7827, 0.1494, 0.7827, 0.1494, 0.8122, 0.1644, 0.7827, 0.1494, 0.8122, 0.1644, 0.8122, 0.1644, 0.7827, 0.1494, 0.8356, 0.3122, 0.8506, 0.2827, 0.8506, 0.2827, 0.8356, 0.3122, 0.8506, 0.2827, 0.8356, 0.3122, 0.8356, 0.3122, 0.8506, 0.2827, 0.6878, 0.3356, 0.7173, 0.3506, 0.7173, 0.3506, 0.6878, 0.3356, 0.7173, 0.3506, 0.6878, 0.3356, 0.6878, 0.3356, 0.7173, 0.3506, 0.7173, 0.1494, 0.6878, 0.1644, 0.6878, 0.1644, 0.7173, 0.1494, 0.6878, 0.1644, 0.7173, 0.1494, 0.7173, 0.1494, 0.6878, 0.1644, 0.8506, 0.2827, 0.8558, 0.25, 0.8558, 0.25, 0.8506, 0.2827, 0.8558, 0.25, 0.8506, 0.2827, 0.8506, 0.2827, 0.8558, 0.25, 0.8122, 0.1644, 0.7827, 0.1494, 0.7827, 0.1494, 0.8122, 0.1644, 0.6442, 0.25, 0.6494, 0.2827, 0.6494, 0.2827, 0.6442, 0.25, 0.75, 0.3558, 0.7827, 0.3506, 0.7827, 0.3506, 0.75, 0.3558, 0.8356, 0.1878, 0.8122, 0.1644, 0.8122, 0.1644, 0.8356, 0.1878, 0.6494, 0.2173, 0.6442, 0.25, 0.6442, 0.25, 0.6494, 0.2173, 0.8506, 0.2173, 0.8356, 0.1878, 0.8356, 0.1878, 0.8506, 0.2173, 0.6644, 0.1878, 0.6494, 0.2173, 0.6494, 0.2173, 0.6644, 0.1878, 0.8558, 0.25, 0.8506, 0.2173, 0.8506, 0.2173, 0.8558, 0.25, 0.6878, 0.1644, 0.6644, 0.1878, 0.6644, 0.1878, 0.6878, 0.1644, 0.7173, 0.3506, 0.75, 0.3558, 0.75, 0.3558, 0.7173, 0.3506, 0.8506, 0.2827, 0.8558, 0.25, 0.8558, 0.25, 0.8506, 0.2827, 0.7173, 0.1494, 0.6878, 0.1644, 0.6878, 0.1644, 0.7173, 0.1494, 0.6878, 0.3356, 0.7173, 0.3506, 0.7173, 0.3506, 0.6878, 0.3356, 0.8356, 0.3122, 0.8506, 0.2827, 0.8506, 0.2827, 0.8356, 0.3122, 0.75, 0.1442, 0.7173, 0.1494, 0.7173, 0.1494, 0.75, 0.1442, 0.6644, 0.3122, 0.6878, 0.3356, 0.6878, 0.3356, 0.6644, 0.3122, 0.8122, 0.3356, 0.8356, 0.3122, 0.8356, 0.3122, 0.8122, 0.3356, 0.7827, 0.1494, 0.75, 0.1442, 0.75, 0.1442, 0.7827, 0.1494, 0.6494, 0.2827, 0.6644, 0.3122, 0.6644, 0.3122, 0.6494, 0.2827, 0.7827, 0.3506, 0.8122, 0.3356, 0.8122, 0.3356, 0.7827, 0.3506, 0.8122, 0.1644, 0.8356, 0.1878, 0.8356, 0.1878, 0.8122, 0.1644, 0.8356, 0.1878, 0.8122, 0.1644, 0.8122, 0.1644, 0.8356, 0.1878, 0.75, 0.1442, 0.7827, 0.1494, 0.7827, 0.1494, 0.75, 0.1442, 0.7827, 0.1494, 0.75, 0.1442, 0.75, 0.1442, 0.7827, 0.1494, 0.6442, 0.25, 0.6494, 0.2173, 0.6494, 0.2173, 0.6442, 0.25, 0.6494, 0.2173, 0.6442, 0.25, 0.6442, 0.25, 0.6494, 0.2173, 0.6644, 0.3122, 0.6494, 0.2827, 0.6494, 0.2827, 0.6644, 0.3122, 0.6494, 0.2827, 0.6644, 0.3122, 0.6644, 0.3122, 0.6494, 0.2827, 0.8356, 0.1878, 0.8506, 0.2173, 0.8506, 0.2173, 0.8356, 0.1878, 0.8506, 0.2173, 0.8356, 0.1878, 0.8356, 0.1878, 0.8506, 0.2173, 0.8122, 0.3356, 0.7827, 0.3506, 0.7827, 0.3506, 0.8122, 0.3356, 0.7827, 0.3506, 0.8122, 0.3356, 0.8122, 0.3356, 0.7827, 0.3506, 0.6494, 0.2173, 0.6644, 0.1878, 0.6644, 0.1878, 0.6494, 0.2173, 0.6644, 0.1878, 0.6494, 0.2173, 0.6494, 0.2173, 0.6644, 0.1878, 0.8506, 0.2173, 0.8558, 0.25, 0.8558, 0.25, 0.8506, 0.2173, 0.8558, 0.25, 0.8506, 0.2173, 0.8506, 0.2173, 0.8558, 0.25, 0.6644, 0.1878, 0.6878, 0.1644, 0.6878, 0.1644, 0.6644, 0.1878, 0.6878, 0.1644, 0.6644, 0.1878, 0.6644, 0.1878, 0.6878, 0.1644, 0.75, 0.3558, 0.7173, 0.3506, 0.7173, 0.3506, 0.75, 0.3558, 0.7173, 0.3506, 0.75, 0.3558, 0.75, 0.3558, 0.7173, 0.3506, 0.7667, 0.3014, 0.75, 0.304, 0.75, 0.3558, 0.7827, 0.3506, 0.7818, 0.2937, 0.7667, 0.3014, 0.7827, 0.3506, 0.8122, 0.3356, 0.7937, 0.2818, 0.7818, 0.2937, 0.8122, 0.3356, 0.8356, 0.3122, 0.8014, 0.2667, 0.7937, 0.2818, 0.8356, 0.3122, 0.8506, 0.2827, 0.804, 0.25, 0.8014, 0.2667, 0.8506, 0.2827, 0.8558, 0.25, 0.8014, 0.2333, 0.804, 0.25, 0.8558, 0.25, 0.8506, 0.2173, 0.7937, 0.2182, 0.8014, 0.2333, 0.8506, 0.2173, 0.8356, 0.1878, 0.7818, 0.2063, 0.7937, 0.2182, 0.8356, 0.1878, 0.8122, 0.1644, 0.7667, 0.1986, 0.7818, 0.2063, 0.8122, 0.1644, 0.7827, 0.1494, 0.75, 0.196, 0.7667, 0.1986, 0.7827, 0.1494, 0.75, 0.1442, 0.7333, 0.1986, 0.75, 0.196, 0.75, 0.1442, 0.7173, 0.1494, 0.7182, 0.2063, 0.7333, 0.1986, 0.7173, 0.1494, 0.6878, 0.1644, 0.7063, 0.2182, 0.7182, 0.2063, 0.6878, 0.1644, 0.6644, 0.1878, 0.6986, 0.2333, 0.7063, 0.2182, 0.6644, 0.1878, 0.6494, 0.2173, 0.696, 0.25, 0.6986, 0.2333, 0.6494, 0.2173, 0.6442, 0.25, 0.6986, 0.2667, 0.696, 0.25, 0.6442, 0.25, 0.6494, 0.2827, 0.7063, 0.2818, 0.6986, 0.2667, 0.6494, 0.2827, 0.6644, 0.3122, 0.7182, 0.2937, 0.7063, 0.2818, 0.6644, 0.3122, 0.6878, 0.3356, 0.7333, 0.3014, 0.7182, 0.2937, 0.6878, 0.3356, 0.7173, 0.3506, 0.75, 0.304, 0.7333, 0.3014, 0.7173, 0.3506, 0.75, 0.3558, 0.75, 0.304, 0.7667, 0.3014, 0.7818, 0.2937, 0.7937, 0.2818, 0.8014, 0.2667, 0.804, 0.25, 0.8014, 0.2333, 0.7937, 0.2182, 0.7818, 0.2063, 0.7667, 0.1986, 0.75, 0.196, 0.7333, 0.1986, 0.7182, 0.2063, 0.7063, 0.2182, 0.6986, 0.2333, 0.696, 0.25, 0.6986, 0.2667, 0.7063, 0.2818, 0.7182, 0.2937, 0.7333, 0.3014, 0.7063, 0.2182, 0.6986, 0.2333, 0.6986, 0.2333, 0.7063, 0.2182, 0.8014, 0.2333, 0.7937, 0.2182, 0.7937, 0.2182, 0.8014, 0.2333, 0.6986, 0.2333, 0.696, 0.25, 0.696, 0.25, 0.6986, 0.2333, 0.7937, 0.2182, 0.7818, 0.2063, 0.7818, 0.2063, 0.7937, 0.2182, 0.75, 0.304, 0.7667, 0.3014, 0.7667, 0.3014, 0.75, 0.304, 0.696, 0.25, 0.6986, 0.2667, 0.6986, 0.2667, 0.696, 0.25, 0.7818, 0.2063, 0.7667, 0.1986, 0.7667, 0.1986, 0.7818, 0.2063, 0.7667, 0.3014, 0.7818, 0.2937, 0.7818, 0.2937, 0.7667, 0.3014, 0.6986, 0.2667, 0.7063, 0.2818, 0.7063, 0.2818, 0.6986, 0.2667, 0.7667, 0.1986, 0.75, 0.196, 0.75, 0.196, 0.7667, 0.1986, 0.7818, 0.2937, 0.7937, 0.2818, 0.7937, 0.2818, 0.7818, 0.2937, 0.7063, 0.2818, 0.7182, 0.2937, 0.7182, 0.2937, 0.7063, 0.2818, 0.75, 0.196, 0.7333, 0.1986, 0.7333, 0.1986, 0.75, 0.196, 0.7937, 0.2818, 0.8014, 0.2667, 0.8014, 0.2667, 0.7937, 0.2818, 0.7182, 0.2937, 0.7333, 0.3014, 0.7333, 0.3014, 0.7182, 0.2937, 0.7333, 0.1986, 0.7182, 0.2063, 0.7182, 0.2063, 0.7333, 0.1986, 0.8014, 0.2667, 0.804, 0.25, 0.804, 0.25, 0.8014, 0.2667, 0.7333, 0.3014, 0.75, 0.304, 0.75, 0.304, 0.7333, 0.3014, 0.7182, 0.2063, 0.7063, 0.2182, 0.7063, 0.2182, 0.7182, 0.2063])
me_cylinder.update()
me_cube_001 = bpy.data.meshes.new('Cube.001')
me_cube_001.from_pydata([(-1.0, -1.0, -1.0), (-1.0, -1.0, 1.0), (-1.0, 1.0, -1.0), (-1.0, 1.0, 1.0), (1.0, -1.0, -1.0), (1.0, -1.0, 1.0), (1.0, 1.0, -1.0), (1.0, 1.0, 1.0)], [], [(0, 1, 3, 2), (2, 3, 7, 6), (6, 7, 5, 4), (4, 5, 1, 0), (2, 6, 4, 0), (7, 3, 1, 5)])
_uv = me_cube_001.uv_layers.new(name='UVMap')
_uv.uv.foreach_set('vector', [0.375, 0.0, 0.625, 0.0, 0.625, 0.25, 0.375, 0.25, 0.375, 0.25, 0.625, 0.25, 0.625, 0.5, 0.375, 0.5, 0.375, 0.5, 0.625, 0.5, 0.625, 0.75, 0.375, 0.75, 0.375, 0.75, 0.625, 0.75, 0.625, 1.0, 0.375, 1.0, 0.125, 0.5, 0.375, 0.5, 0.375, 0.75, 0.125, 0.75, 0.625, 0.5, 0.875, 0.5, 0.875, 0.75, 0.625, 0.75])
me_cube_001.update()
me_cube_002 = bpy.data.meshes.new('Cube.002')
me_cube_002.from_pydata([(-1.0, -1.0, -1.0), (-1.0, -1.0, 1.0), (-1.0, 1.0, -1.0), (-1.0, 1.0, 1.0), (1.0, -1.0, -1.0), (1.0, -1.0, 1.0), (1.0, 1.0, -1.0), (1.0, 1.0, 1.0)], [], [(0, 1, 3, 2), (2, 3, 7, 6), (6, 7, 5, 4), (4, 5, 1, 0), (2, 6, 4, 0), (7, 3, 1, 5)])
_uv = me_cube_002.uv_layers.new(name='UVMap')
_uv.uv.foreach_set('vector', [0.375, 0.0, 0.625, 0.0, 0.625, 0.25, 0.375, 0.25, 0.375, 0.25, 0.625, 0.25, 0.625, 0.5, 0.375, 0.5, 0.375, 0.5, 0.625, 0.5, 0.625, 0.75, 0.375, 0.75, 0.375, 0.75, 0.625, 0.75, 0.625, 1.0, 0.375, 1.0, 0.125, 0.5, 0.375, 0.5, 0.375, 0.75, 0.125, 0.75, 0.625, 0.5, 0.875, 0.5, 0.875, 0.75, 0.625, 0.75])
me_cube_002.update()
me_cylinder_001 = bpy.data.meshes.new('Cylinder.001')
me_cylinder_001.from_pydata([(0.7282, 0.3276, -0.7274), (0.7282, 0.3306, -0.7464), (0.7282, 0.3394, -0.7636), (0.7282, 0.353, -0.7772), (0.7282, 0.3702, -0.786), (0.7282, 0.3892, -0.789), (0.7282, 0.4083, -0.786), (0.7282, 0.4254, -0.7772), (0.7282, 0.4391, -0.7636), (0.7282, 0.4478, -0.7464), (0.7282, 0.4508, -0.7274), (0.7282, 0.4478, -0.7084), (0.7282, 0.4391, -0.6912), (0.7282, 0.4254, -0.6776), (0.7282, 0.4083, -0.6688), (0.7282, 0.3892, -0.6658), (0.7282, 0.3702, -0.6688), (0.7282, 0.353, -0.6776), (0.7282, 0.3394, -0.6912), (0.7282, 0.3306, -0.7084), (0.7282, 0.1593, -0.7274), (0.7282, 0.1706, -0.7984), (0.7282, 0.2032, -0.8625), (0.7282, 0.2541, -0.9134), (0.7282, 0.3182, -0.946), (0.7282, 0.3892, -0.9573), (0.7282, 0.4603, -0.946), (0.7282, 0.5243, -0.9134), (0.7282, 0.5752, -0.8625), (0.7282, 0.6078, -0.7984), (0.7282, 0.6191, -0.7274), (0.7282, 0.6078, -0.6564), (0.7282, 0.5752, -0.5923), (0.7282, 0.5243, -0.5414), (0.7282, 0.4603, -0.5088), (0.7282, 0.3892, -0.4975), (0.7282, 0.3182, -0.5088), (0.7282, 0.2541, -0.5414), (0.7282, 0.2032, -0.5923), (0.7282, 0.1706, -0.6564), (0.9931, 0.3052, -0.7274), (0.9931, 0.3093, -0.7534), (0.9931, 0.3212, -0.7768), (0.9931, 0.3398, -0.7954), (0.9931, 0.3632, -0.8073), (0.9931, 0.3892, -0.8114), (0.9931, 0.4152, -0.8073), (0.9931, 0.4386, -0.7954), (0.9931, 0.4572, -0.7768), (0.9931, 0.4691, -0.7534), (0.9931, 0.4733, -0.7274), (0.9931, 0.4691, -0.7014), (0.9931, 0.4572, -0.678), (0.9931, 0.4386, -0.6594), (0.9931, 0.4152, -0.6475), (0.9931, 0.3892, -0.6434), (0.9931, 0.3632, -0.6475), (0.9931, 0.3398, -0.6594), (0.9931, 0.3212, -0.678), (0.9931, 0.3093, -0.7014), (0.8249, 0.2032, -0.8625), (0.8249, 0.1706, -0.7984), (0.8249, 0.2541, -0.5414), (0.8249, 0.3182, -0.5088), (0.8249, 0.6191, -0.7274), (0.8249, 0.6078, -0.7984), (0.8249, 0.2541, -0.9134), (0.8249, 0.2032, -0.5923), (0.8249, 0.6078, -0.6564), (0.8249, 0.3182, -0.946), (0.8249, 0.1706, -0.6564), (0.8249, 0.5752, -0.5923), (0.8249, 0.3892, -0.9573), (0.8249, 0.1593, -0.7274), (0.8249, 0.5243, -0.5414), (0.8249, 0.4603, -0.946), (0.8249, 0.4603, -0.5088), (0.8249, 0.5243, -0.9134), (0.8249, 0.3892, -0.4975), (0.8249, 0.5752, -0.8625), (0.909, 0.2032, -0.8625), (0.909, 0.2541, -0.5414), (0.909, 0.6191, -0.7274), (0.909, 0.2541, -0.9134), (0.909, 0.2032, -0.5923), (0.909, 0.6078, -0.6564), (0.909, 0.3182, -0.946), (0.909, 0.1706, -0.6564), (0.909, 0.5752, -0.5923), (0.909, 0.3892, -0.9573), (0.909, 0.1593, -0.7274), (0.909, 0.5243, -0.5414), (0.909, 0.4603, -0.946), (0.909, 0.4603, -0.5088), (0.909, 0.5243, -0.9134), (0.909, 0.3892, -0.4975), (0.909, 0.5752, -0.8625), (0.909, 0.1706, -0.7984), (0.909, 0.3182, -0.5088), (0.909, 0.6078, -0.7984), (0.909, 0.2283, -0.7797), (0.8249, 0.2283, -0.7797), (0.909, 0.3369, -0.5664), (0.8249, 0.3369, -0.5664), (0.909, 0.5502, -0.7797), (0.8249, 0.5502, -0.7797), (0.8249, 0.5261, -0.8269), (0.8249, 0.3892, -0.5582), (0.8249, 0.22, -0.7274), (0.8249, 0.4887, -0.8643), (0.8249, 0.4415, -0.5664), (0.8249, 0.4415, -0.8883), (0.8249, 0.4887, -0.5905), (0.8249, 0.3892, -0.8966), (0.8249, 0.5261, -0.6279), (0.8249, 0.2283, -0.6751), (0.8249, 0.3369, -0.8883), (0.8249, 0.5502, -0.6751), (0.8249, 0.2523, -0.6279), (0.8249, 0.2897, -0.8643), (0.8249, 0.5585, -0.7274), (0.8249, 0.2897, -0.5905), (0.8249, 0.2523, -0.8269), (0.909, 0.2523, -0.8269), (0.909, 0.2897, -0.5905), (0.909, 0.5585, -0.7274), (0.909, 0.2897, -0.8643), (0.909, 0.2523, -0.6279), (0.909, 0.5502, -0.6751), (0.909, 0.3369, -0.8883), (0.909, 0.2283, -0.6751), (0.909, 0.5261, -0.6279), (0.909, 0.3892, -0.8966), (0.909, 0.22, -0.7274), (0.909, 0.4887, -0.5905), (0.909, 0.4415, -0.8883), (0.909, 0.4415, -0.5664), (0.909, 0.4887, -0.8643), (0.909, 0.3892, -0.5582), (0.909, 0.5261, -0.8269), (0.9931, 0.1593, -0.7274), (0.9931, 0.1706, -0.7984), (0.9931, 0.2032, -0.8625), (0.9931, 0.2541, -0.9134), (0.9931, 0.3182, -0.946), (0.9931, 0.3892, -0.9573), (0.9931, 0.4603, -0.946), (0.9931, 0.5243, -0.9134), (0.9931, 0.5752, -0.8625), (0.9931, 0.6078, -0.7984), (0.9931, 0.6191, -0.7274), (0.9931, 0.6078, -0.6564), (0.9931, 0.5752, -0.5923), (0.9931, 0.5243, -0.5414), (0.9931, 0.4603, -0.5088), (0.9931, 0.3892, -0.4975), (0.9931, 0.3182, -0.5088), (0.9931, 0.2541, -0.5414), (0.9931, 0.2032, -0.5923), (0.9931, 0.1706, -0.6564), (0.9672, 0.3052, -0.7274), (0.9672, 0.3093, -0.7534), (0.9672, 0.3212, -0.7768), (0.9672, 0.3398, -0.7954), (0.9672, 0.3632, -0.8073), (0.9672, 0.3892, -0.8114), (0.9672, 0.4152, -0.8073), (0.9672, 0.4386, -0.7954), (0.9672, 0.4572, -0.7768), (0.9672, 0.4691, -0.7534), (0.9672, 0.4733, -0.7274), (0.9672, 0.4691, -0.7014), (0.9672, 0.4572, -0.678), (0.9672, 0.4386, -0.6594), (0.9672, 0.4152, -0.6475), (0.9672, 0.3892, -0.6434), (0.9672, 0.3632, -0.6475), (0.9672, 0.3398, -0.6594), (0.9672, 0.3212, -0.678), (0.9672, 0.3093, -0.7014)], [], [(4, 5, 25, 24), (97, 80, 142, 141), (19, 0, 20, 39), (12, 13, 33, 32), (5, 6, 26, 25), (13, 14, 34, 33), (6, 7, 27, 26), (14, 15, 35, 34), (7, 8, 28, 27), (0, 1, 21, 20), (15, 16, 36, 35), (8, 9, 29, 28), (1, 2, 22, 21), (16, 17, 37, 36), (9, 10, 30, 29), (2, 3, 23, 22), (17, 18, 38, 37), (10, 11, 31, 30), (3, 4, 24, 23), (18, 19, 39, 38), (11, 12, 32, 31), (45, 46, 166, 165), (98, 81, 157, 156), (99, 82, 150, 149), (80, 83, 143, 142), (81, 84, 158, 157), (82, 85, 151, 150), (83, 86, 144, 143), (84, 87, 159, 158), (85, 88, 152, 151), (86, 89, 145, 144), (87, 90, 140, 159), (88, 91, 153, 152), (89, 92, 146, 145), (91, 93, 154, 153), (92, 94, 147, 146), (93, 95, 155, 154), (94, 96, 148, 147), (90, 97, 141, 140), (95, 98, 156, 155), (96, 99, 149, 148), (28, 29, 65, 79), (35, 36, 63, 78), (20, 21, 61, 73), (27, 28, 79, 77), (34, 35, 78, 76), (26, 27, 77, 75), (33, 34, 76, 74), (25, 26, 75, 72), (32, 33, 74, 71), (39, 20, 73, 70), (24, 25, 72, 69), (31, 32, 71, 68), (38, 39, 70, 67), (23, 24, 69, 66), (30, 31, 68, 64), (37, 38, 67, 62), (22, 23, 66, 60), (29, 30, 64, 65), (36, 37, 62, 63), (21, 22, 60, 61), (60, 66, 119, 122), (83, 80, 123, 126), (73, 61, 101, 108), (97, 90, 133, 100), (62, 67, 118, 121), (84, 81, 124, 127), (78, 63, 103, 107), (98, 95, 138, 102), (64, 68, 117, 120), (85, 82, 125, 128), (79, 65, 105, 106), (99, 96, 139, 104), (66, 69, 116, 119), (86, 83, 126, 129), (67, 70, 115, 118), (87, 84, 127, 130), (68, 71, 114, 117), (88, 85, 128, 131), (69, 72, 113, 116), (89, 86, 129, 132), (106, 105, 104, 139), (107, 103, 102, 138), (108, 101, 100, 133), (109, 106, 139, 137), (110, 107, 138, 136), (111, 109, 137, 135), (112, 110, 136, 134), (113, 111, 135, 132), (114, 112, 134, 131), (115, 108, 133, 130), (116, 113, 132, 129), (117, 114, 131, 128), (118, 115, 130, 127), (119, 116, 129, 126), (120, 117, 128, 125), (121, 118, 127, 124), (122, 119, 126, 123), (105, 120, 125, 104), (103, 121, 124, 102), (101, 122, 123, 100), (96, 94, 137, 139), (77, 79, 106, 109), (82, 99, 104, 125), (65, 64, 120, 105), (95, 93, 136, 138), (76, 78, 107, 110), (81, 98, 102, 124), (63, 62, 121, 103), (94, 92, 135, 137), (75, 77, 109, 111), (80, 97, 100, 123), (61, 60, 122, 101), (93, 91, 134, 136), (74, 76, 110, 112), (92, 89, 132, 135), (72, 75, 111, 113), (91, 88, 131, 134), (71, 74, 112, 114), (90, 87, 130, 133), (70, 73, 108, 115), (41, 40, 140, 141), (42, 41, 141, 142), (43, 42, 142, 143), (44, 43, 143, 144), (45, 44, 144, 145), (46, 45, 145, 146), (47, 46, 146, 147), (48, 47, 147, 148), (49, 48, 148, 149), (50, 49, 149, 150), (51, 50, 150, 151), (52, 51, 151, 152), (53, 52, 152, 153), (54, 53, 153, 154), (55, 54, 154, 155), (56, 55, 155, 156), (57, 56, 156, 157), (58, 57, 157, 158), (59, 58, 158, 159), (40, 59, 159, 140), (160, 161, 162, 163, 164, 165, 166, 167, 168, 169, 170, 171, 172, 173, 174, 175, 176, 177, 178, 179), (53, 54, 174, 173), (46, 47, 167, 166), (54, 55, 175, 174), (47, 48, 168, 167), (40, 41, 161, 160), (55, 56, 176, 175), (48, 49, 169, 168), (41, 42, 162, 161), (56, 57, 177, 176), (49, 50, 170, 169), (42, 43, 163, 162), (57, 58, 178, 177), (50, 51, 171, 170), (43, 44, 164, 163), (58, 59, 179, 178), (51, 52, 172, 171), (44, 45, 165, 164), (59, 40, 160, 179), (52, 53, 173, 172)])
_uv = me_cylinder_001.uv_layers.new(name='UVMap')
_uv.uv.foreach_set('vector', [0.8506, 0.2827, 0.8558, 0.25, 0.8558, 0.25, 0.8506, 0.2827, 0.7827, 0.3506, 0.8122, 0.3356, 0.8122, 0.3356, 0.7827, 0.3506, 0.7173, 0.3506, 0.75, 0.3558, 0.75, 0.3558, 0.7173, 0.3506, 0.6878, 0.1644, 0.6644, 0.1878, 0.6644, 0.1878, 0.6878, 0.1644, 0.8558, 0.25, 0.8506, 0.2173, 0.8506, 0.2173, 0.8558, 0.25, 0.6644, 0.1878, 0.6494, 0.2173, 0.6494, 0.2173, 0.6644, 0.1878, 0.8506, 0.2173, 0.8356, 0.1878, 0.8356, 0.1878, 0.8506, 0.2173, 0.6494, 0.2173, 0.6442, 0.25, 0.6442, 0.25, 0.6494, 0.2173, 0.8356, 0.1878, 0.8122, 0.1644, 0.8122, 0.1644, 0.8356, 0.1878, 0.75, 0.3558, 0.7827, 0.3506, 0.7827, 0.3506, 0.75, 0.3558, 0.6442, 0.25, 0.6494, 0.2827, 0.6494, 0.2827, 0.6442, 0.25, 0.8122, 0.1644, 0.7827, 0.1494, 0.7827, 0.1494, 0.8122, 0.1644, 0.7827, 0.3506, 0.8122, 0.3356, 0.8122, 0.3356, 0.7827, 0.3506, 0.6494, 0.2827, 0.6644, 0.3122, 0.6644, 0.3122, 0.6494, 0.2827, 0.7827, 0.1494, 0.75, 0.1442, 0.75, 0.1442, 0.7827, 0.1494, 0.8122, 0.3356, 0.8356, 0.3122, 0.8356, 0.3122, 0.8122, 0.3356, 0.6644, 0.3122, 0.6878, 0.3356, 0.6878, 0.3356, 0.6644, 0.3122, 0.75, 0.1442, 0.7173, 0.1494, 0.7173, 0.1494, 0.75, 0.1442, 0.8356, 0.3122, 0.8506, 0.2827, 0.8506, 0.2827, 0.8356, 0.3122, 0.6878, 0.3356, 0.7173, 0.3506, 0.7173, 0.3506, 0.6878, 0.3356, 0.7173, 0.1494, 0.6878, 0.1644, 0.6878, 0.1644, 0.7173, 0.1494, 0.804, 0.25, 0.8014, 0.2333, 0.8014, 0.2333, 0.804, 0.25, 0.6494, 0.2827, 0.6644, 0.3122, 0.6644, 0.3122, 0.6494, 0.2827, 0.7827, 0.1494, 0.75, 0.1442, 0.75, 0.1442, 0.7827, 0.1494, 0.8122, 0.3356, 0.8356, 0.3122, 0.8356, 0.3122, 0.8122, 0.3356, 0.6644, 0.3122, 0.6878, 0.3356, 0.6878, 0.3356, 0.6644, 0.3122, 0.75, 0.1442, 0.7173, 0.1494, 0.7173, 0.1494, 0.75, 0.1442, 0.8356, 0.3122, 0.8506, 0.2827, 0.8506, 0.2827, 0.8356, 0.3122, 0.6878, 0.3356, 0.7173, 0.3506, 0.7173, 0.3506, 0.6878, 0.3356, 0.7173, 0.1494, 0.6878, 0.1644, 0.6878, 0.1644, 0.7173, 0.1494, 0.8506, 0.2827, 0.8558, 0.25, 0.8558, 0.25, 0.8506, 0.2827, 0.7173, 0.3506, 0.75, 0.3558, 0.75, 0.3558, 0.7173, 0.3506, 0.6878, 0.1644, 0.6644, 0.1878, 0.6644, 0.1878, 0.6878, 0.1644, 0.8558, 0.25, 0.8506, 0.2173, 0.8506, 0.2173, 0.8558, 0.25, 0.6644, 0.1878, 0.6494, 0.2173, 0.6494, 0.2173, 0.6644, 0.1878, 0.8506, 0.2173, 0.8356, 0.1878, 0.8356, 0.1878, 0.8506, 0.2173, 0.6494, 0.2173, 0.6442, 0.25, 0.6442, 0.25, 0.6494, 0.2173, 0.8356, 0.1878, 0.8122, 0.1644, 0.8122, 0.1644, 0.8356, 0.1878, 0.75, 0.3558, 0.7827, 0.3506, 0.7827, 0.3506, 0.75, 0.3558, 0.6442, 0.25, 0.6494, 0.2827, 0.6494, 0.2827, 0.6442, 0.25, 0.8122, 0.1644, 0.7827, 0.1494, 0.7827, 0.1494, 0.8122, 0.1644, 0.8122, 0.1644, 0.7827, 0.1494, 0.7827, 0.1494, 0.8122, 0.1644, 0.6442, 0.25, 0.6494, 0.2827, 0.6494, 0.2827, 0.6442, 0.25, 0.75, 0.3558, 0.7827, 0.3506, 0.7827, 0.3506, 0.75, 0.3558, 0.8356, 0.1878, 0.8122, 0.1644, 0.8122, 0.1644, 0.8356, 0.1878, 0.6494, 0.2173, 0.6442, 0.25, 0.6442, 0.25, 0.6494, 0.2173, 0.8506, 0.2173, 0.8356, 0.1878, 0.8356, 0.1878, 0.8506, 0.2173, 0.6644, 0.1878, 0.6494, 0.2173, 0.6494, 0.2173, 0.6644, 0.1878, 0.8558, 0.25, 0.8506, 0.2173, 0.8506, 0.2173, 0.8558, 0.25, 0.6878, 0.1644, 0.6644, 0.1878, 0.6644, 0.1878, 0.6878, 0.1644, 0.7173, 0.3506, 0.75, 0.3558, 0.75, 0.3558, 0.7173, 0.3506, 0.8506, 0.2827, 0.8558, 0.25, 0.8558, 0.25, 0.8506, 0.2827, 0.7173, 0.1494, 0.6878, 0.1644, 0.6878, 0.1644, 0.7173, 0.1494, 0.6878, 0.3356, 0.7173, 0.3506, 0.7173, 0.3506, 0.6878, 0.3356, 0.8356, 0.3122, 0.8506, 0.2827, 0.8506, 0.2827, 0.8356, 0.3122, 0.75, 0.1442, 0.7173, 0.1494, 0.7173, 0.1494, 0.75, 0.1442, 0.6644, 0.3122, 0.6878, 0.3356, 0.6878, 0.3356, 0.6644, 0.3122, 0.8122, 0.3356, 0.8356, 0.3122, 0.8356, 0.3122, 0.8122, 0.3356, 0.7827, 0.1494, 0.75, 0.1442, 0.75, 0.1442, 0.7827, 0.1494, 0.6494, 0.2827, 0.6644, 0.3122, 0.6644, 0.3122, 0.6494, 0.2827, 0.7827, 0.3506, 0.8122, 0.3356, 0.8122, 0.3356, 0.7827, 0.3506, 0.8122, 0.3356, 0.8356, 0.3122, 0.8356, 0.3122, 0.8122, 0.3356, 0.8356, 0.3122, 0.8122, 0.3356, 0.8122, 0.3356, 0.8356, 0.3122, 0.75, 0.3558, 0.7827, 0.3506, 0.7827, 0.3506, 0.75, 0.3558, 0.7827, 0.3506, 0.75, 0.3558, 0.75, 0.3558, 0.7827, 0.3506, 0.6644, 0.3122, 0.6878, 0.3356, 0.6878, 0.3356, 0.6644, 0.3122, 0.6878, 0.3356, 0.6644, 0.3122, 0.6644, 0.3122, 0.6878, 0.3356, 0.6442, 0.25, 0.6494, 0.2827, 0.6494, 0.2827, 0.6442, 0.25, 0.6494, 0.2827, 0.6442, 0.25, 0.6442, 0.25, 0.6494, 0.2827, 0.75, 0.1442, 0.7173, 0.1494, 0.7173, 0.1494, 0.75, 0.1442, 0.7173, 0.1494, 0.75, 0.1442, 0.75, 0.1442, 0.7173, 0.1494, 0.8122, 0.1644, 0.7827, 0.1494, 0.7827, 0.1494, 0.8122, 0.1644, 0.7827, 0.1494, 0.8122, 0.1644, 0.8122, 0.1644, 0.7827, 0.1494, 0.8356, 0.3122, 0.8506, 0.2827, 0.8506, 0.2827, 0.8356, 0.3122, 0.8506, 0.2827, 0.8356, 0.3122, 0.8356, 0.3122, 0.8506, 0.2827, 0.6878, 0.3356, 0.7173, 0.3506, 0.7173, 0.3506, 0.6878, 0.3356, 0.7173, 0.3506, 0.6878, 0.3356, 0.6878, 0.3356, 0.7173, 0.3506, 0.7173, 0.1494, 0.6878, 0.1644, 0.6878, 0.1644, 0.7173, 0.1494, 0.6878, 0.1644, 0.7173, 0.1494, 0.7173, 0.1494, 0.6878, 0.1644, 0.8506, 0.2827, 0.8558, 0.25, 0.8558, 0.25, 0.8506, 0.2827, 0.8558, 0.25, 0.8506, 0.2827, 0.8506, 0.2827, 0.8558, 0.25, 0.8122, 0.1644, 0.7827, 0.1494, 0.7827, 0.1494, 0.8122, 0.1644, 0.6442, 0.25, 0.6494, 0.2827, 0.6494, 0.2827, 0.6442, 0.25, 0.75, 0.3558, 0.7827, 0.3506, 0.7827, 0.3506, 0.75, 0.3558, 0.8356, 0.1878, 0.8122, 0.1644, 0.8122, 0.1644, 0.8356, 0.1878, 0.6494, 0.2173, 0.6442, 0.25, 0.6442, 0.25, 0.6494, 0.2173, 0.8506, 0.2173, 0.8356, 0.1878, 0.8356, 0.1878, 0.8506, 0.2173, 0.6644, 0.1878, 0.6494, 0.2173, 0.6494, 0.2173, 0.6644, 0.1878, 0.8558, 0.25, 0.8506, 0.2173, 0.8506, 0.2173, 0.8558, 0.25, 0.6878, 0.1644, 0.6644, 0.1878, 0.6644, 0.1878, 0.6878, 0.1644, 0.7173, 0.3506, 0.75, 0.3558, 0.75, 0.3558, 0.7173, 0.3506, 0.8506, 0.2827, 0.8558, 0.25, 0.8558, 0.25, 0.8506, 0.2827, 0.7173, 0.1494, 0.6878, 0.1644, 0.6878, 0.1644, 0.7173, 0.1494, 0.6878, 0.3356, 0.7173, 0.3506, 0.7173, 0.3506, 0.6878, 0.3356, 0.8356, 0.3122, 0.8506, 0.2827, 0.8506, 0.2827, 0.8356, 0.3122, 0.75, 0.1442, 0.7173, 0.1494, 0.7173, 0.1494, 0.75, 0.1442, 0.6644, 0.3122, 0.6878, 0.3356, 0.6878, 0.3356, 0.6644, 0.3122, 0.8122, 0.3356, 0.8356, 0.3122, 0.8356, 0.3122, 0.8122, 0.3356, 0.7827, 0.1494, 0.75, 0.1442, 0.75, 0.1442, 0.7827, 0.1494, 0.6494, 0.2827, 0.6644, 0.3122, 0.6644, 0.3122, 0.6494, 0.2827, 0.7827, 0.3506, 0.8122, 0.3356, 0.8122, 0.3356, 0.7827, 0.3506, 0.8122, 0.1644, 0.8356, 0.1878, 0.8356, 0.1878, 0.8122, 0.1644, 0.8356, 0.1878, 0.8122, 0.1644, 0.8122, 0.1644, 0.8356, 0.1878, 0.75, 0.1442, 0.7827, 0.1494, 0.7827, 0.1494, 0.75, 0.1442, 0.7827, 0.1494, 0.75, 0.1442, 0.75, 0.1442, 0.7827, 0.1494, 0.6442, 0.25, 0.6494, 0.2173, 0.6494, 0.2173, 0.6442, 0.25, 0.6494, 0.2173, 0.6442, 0.25, 0.6442, 0.25, 0.6494, 0.2173, 0.6644, 0.3122, 0.6494, 0.2827, 0.6494, 0.2827, 0.6644, 0.3122, 0.6494, 0.2827, 0.6644, 0.3122, 0.6644, 0.3122, 0.6494, 0.2827, 0.8356, 0.1878, 0.8506, 0.2173, 0.8506, 0.2173, 0.8356, 0.1878, 0.8506, 0.2173, 0.8356, 0.1878, 0.8356, 0.1878, 0.8506, 0.2173, 0.8122, 0.3356, 0.7827, 0.3506, 0.7827, 0.3506, 0.8122, 0.3356, 0.7827, 0.3506, 0.8122, 0.3356, 0.8122, 0.3356, 0.7827, 0.3506, 0.6494, 0.2173, 0.6644, 0.1878, 0.6644, 0.1878, 0.6494, 0.2173, 0.6644, 0.1878, 0.6494, 0.2173, 0.6494, 0.2173, 0.6644, 0.1878, 0.8506, 0.2173, 0.8558, 0.25, 0.8558, 0.25, 0.8506, 0.2173, 0.8558, 0.25, 0.8506, 0.2173, 0.8506, 0.2173, 0.8558, 0.25, 0.6644, 0.1878, 0.6878, 0.1644, 0.6878, 0.1644, 0.6644, 0.1878, 0.6878, 0.1644, 0.6644, 0.1878, 0.6644, 0.1878, 0.6878, 0.1644, 0.75, 0.3558, 0.7173, 0.3506, 0.7173, 0.3506, 0.75, 0.3558, 0.7173, 0.3506, 0.75, 0.3558, 0.75, 0.3558, 0.7173, 0.3506, 0.7667, 0.3014, 0.75, 0.304, 0.75, 0.3558, 0.7827, 0.3506, 0.7818, 0.2937, 0.7667, 0.3014, 0.7827, 0.3506, 0.8122, 0.3356, 0.7937, 0.2818, 0.7818, 0.2937, 0.8122, 0.3356, 0.8356, 0.3122, 0.8014, 0.2667, 0.7937, 0.2818, 0.8356, 0.3122, 0.8506, 0.2827, 0.804, 0.25, 0.8014, 0.2667, 0.8506, 0.2827, 0.8558, 0.25, 0.8014, 0.2333, 0.804, 0.25, 0.8558, 0.25, 0.8506, 0.2173, 0.7937, 0.2182, 0.8014, 0.2333, 0.8506, 0.2173, 0.8356, 0.1878, 0.7818, 0.2063, 0.7937, 0.2182, 0.8356, 0.1878, 0.8122, 0.1644, 0.7667, 0.1986, 0.7818, 0.2063, 0.8122, 0.1644, 0.7827, 0.1494, 0.75, 0.196, 0.7667, 0.1986, 0.7827, 0.1494, 0.75, 0.1442, 0.7333, 0.1986, 0.75, 0.196, 0.75, 0.1442, 0.7173, 0.1494, 0.7182, 0.2063, 0.7333, 0.1986, 0.7173, 0.1494, 0.6878, 0.1644, 0.7063, 0.2182, 0.7182, 0.2063, 0.6878, 0.1644, 0.6644, 0.1878, 0.6986, 0.2333, 0.7063, 0.2182, 0.6644, 0.1878, 0.6494, 0.2173, 0.696, 0.25, 0.6986, 0.2333, 0.6494, 0.2173, 0.6442, 0.25, 0.6986, 0.2667, 0.696, 0.25, 0.6442, 0.25, 0.6494, 0.2827, 0.7063, 0.2818, 0.6986, 0.2667, 0.6494, 0.2827, 0.6644, 0.3122, 0.7182, 0.2937, 0.7063, 0.2818, 0.6644, 0.3122, 0.6878, 0.3356, 0.7333, 0.3014, 0.7182, 0.2937, 0.6878, 0.3356, 0.7173, 0.3506, 0.75, 0.304, 0.7333, 0.3014, 0.7173, 0.3506, 0.75, 0.3558, 0.75, 0.304, 0.7667, 0.3014, 0.7818, 0.2937, 0.7937, 0.2818, 0.8014, 0.2667, 0.804, 0.25, 0.8014, 0.2333, 0.7937, 0.2182, 0.7818, 0.2063, 0.7667, 0.1986, 0.75, 0.196, 0.7333, 0.1986, 0.7182, 0.2063, 0.7063, 0.2182, 0.6986, 0.2333, 0.696, 0.25, 0.6986, 0.2667, 0.7063, 0.2818, 0.7182, 0.2937, 0.7333, 0.3014, 0.7063, 0.2182, 0.6986, 0.2333, 0.6986, 0.2333, 0.7063, 0.2182, 0.8014, 0.2333, 0.7937, 0.2182, 0.7937, 0.2182, 0.8014, 0.2333, 0.6986, 0.2333, 0.696, 0.25, 0.696, 0.25, 0.6986, 0.2333, 0.7937, 0.2182, 0.7818, 0.2063, 0.7818, 0.2063, 0.7937, 0.2182, 0.75, 0.304, 0.7667, 0.3014, 0.7667, 0.3014, 0.75, 0.304, 0.696, 0.25, 0.6986, 0.2667, 0.6986, 0.2667, 0.696, 0.25, 0.7818, 0.2063, 0.7667, 0.1986, 0.7667, 0.1986, 0.7818, 0.2063, 0.7667, 0.3014, 0.7818, 0.2937, 0.7818, 0.2937, 0.7667, 0.3014, 0.6986, 0.2667, 0.7063, 0.2818, 0.7063, 0.2818, 0.6986, 0.2667, 0.7667, 0.1986, 0.75, 0.196, 0.75, 0.196, 0.7667, 0.1986, 0.7818, 0.2937, 0.7937, 0.2818, 0.7937, 0.2818, 0.7818, 0.2937, 0.7063, 0.2818, 0.7182, 0.2937, 0.7182, 0.2937, 0.7063, 0.2818, 0.75, 0.196, 0.7333, 0.1986, 0.7333, 0.1986, 0.75, 0.196, 0.7937, 0.2818, 0.8014, 0.2667, 0.8014, 0.2667, 0.7937, 0.2818, 0.7182, 0.2937, 0.7333, 0.3014, 0.7333, 0.3014, 0.7182, 0.2937, 0.7333, 0.1986, 0.7182, 0.2063, 0.7182, 0.2063, 0.7333, 0.1986, 0.8014, 0.2667, 0.804, 0.25, 0.804, 0.25, 0.8014, 0.2667, 0.7333, 0.3014, 0.75, 0.304, 0.75, 0.304, 0.7333, 0.3014, 0.7182, 0.2063, 0.7063, 0.2182, 0.7063, 0.2182, 0.7182, 0.2063])
me_cylinder_001.update()
me_cube_003 = bpy.data.meshes.new('Cube.003')
me_cube_003.from_pydata([(-0.1148, -0.1148, -0.612), (-0.1148, -0.1148, 0.612), (-0.1148, 0.1148, -0.612), (-0.1148, 0.1148, 0.612), (0.1148, -0.1148, -0.612), (0.1148, -0.1148, 0.612), (0.1148, 0.1148, -0.612), (0.1148, 0.1148, 0.612), (-0.03885, 0.1148, -0.612), (-0.03885, 0.1148, 0.612), (-0.03885, -0.1148, -0.612), (-0.03885, -0.1148, 0.612), (0.04046, 0.1148, 0.612), (0.04046, -0.1148, -0.612), (0.04046, 0.1148, -0.612), (0.04046, -0.1148, 0.612), (0.04046, 0.0906, -0.4829), (-0.03885, 0.0906, -0.4829), (0.04046, -0.0906, 0.4829), (-0.03885, -0.0906, 0.4829), (-0.03885, 0.0906, 0.4829), (-0.03885, -0.0906, -0.4829), (0.04046, 0.0906, 0.4829), (0.04046, -0.0906, -0.4829)], [], [(0, 1, 3, 2), (14, 12, 7, 6), (6, 7, 5, 4), (10, 11, 1, 0), (14, 6, 4, 13), (9, 3, 1, 11), (14, 13, 23, 16), (2, 8, 10, 0), (10, 8, 17, 21), (2, 3, 9, 8), (4, 5, 15, 13), (7, 12, 15, 5), (8, 9, 20, 17), (15, 12, 22, 18), (22, 20, 19, 18), (23, 18, 19, 21), (17, 16, 23, 21), (17, 20, 22, 16), (13, 15, 18, 23), (11, 10, 21, 19), (12, 14, 16, 22), (9, 11, 19, 20)])
_uv = me_cube_003.uv_layers.new(name='UVMap')
_uv.uv.foreach_set('vector', [0.375, 0.0, 0.625, 0.0, 0.625, 0.25, 0.375, 0.25, 0.375, 0.4191, 0.625, 0.4191, 0.625, 0.5, 0.375, 0.5, 0.375, 0.5, 0.625, 0.5, 0.625, 0.75, 0.375, 0.75, 0.375, 0.9173, 0.625, 0.9173, 0.625, 1.0, 0.375, 1.0, 0.2941, 0.5, 0.375, 0.5, 0.375, 0.75, 0.2941, 0.75, 0.7923, 0.5, 0.875, 0.5, 0.875, 0.75, 0.7923, 0.75, 0.2941, 0.5, 0.2941, 0.75, 0.2941, 0.75, 0.2941, 0.5, 0.125, 0.5, 0.2077, 0.5, 0.2077, 0.75, 0.125, 0.75, 0.2077, 0.75, 0.2077, 0.5, 0.2077, 0.5, 0.2077, 0.75, 0.375, 0.25, 0.625, 0.25, 0.625, 0.3327, 0.375, 0.3327, 0.375, 0.75, 0.625, 0.75, 0.625, 0.8309, 0.375, 0.8309, 0.625, 0.5, 0.7059, 0.5, 0.7059, 0.75, 0.625, 0.75, 0.375, 0.3327, 0.625, 0.3327, 0.625, 0.3327, 0.375, 0.3327, 0.7059, 0.75, 0.7059, 0.5, 0.7059, 0.5, 0.7059, 0.75, 0.7059, 0.5, 0.7923, 0.5, 0.7923, 0.75, 0.7059, 0.75, 0.375, 0.8309, 0.625, 0.8309, 0.625, 0.9173, 0.375, 0.9173, 0.2077, 0.5, 0.2941, 0.5, 0.2941, 0.75, 0.2077, 0.75, 0.375, 0.3327, 0.625, 0.3327, 0.625, 0.4191, 0.375, 0.4191, 0.375, 0.8309, 0.625, 0.8309, 0.625, 0.8309, 0.375, 0.8309, 0.625, 0.9173, 0.375, 0.9173, 0.375, 0.9173, 0.625, 0.9173, 0.625, 0.4191, 0.375, 0.4191, 0.375, 0.4191, 0.625, 0.4191, 0.7923, 0.5, 0.7923, 0.75, 0.7923, 0.75, 0.7923, 0.5])
me_cube_003.update()

# ---- objects
ob_cube = bpy.data.objects.new('Cube', me_cube_004)
ob_cockpit = bpy.data.objects.new('Cockpit', me_cube)
ob_undercarriage = bpy.data.objects.new('Undercarriage', me_cylinder)
ob_cockpitconnector = bpy.data.objects.new('CockpitConnector', me_cube_001)
ob_cube_002 = bpy.data.objects.new('Cube.002', me_cube_002)
ob_undercarriage_001 = bpy.data.objects.new('Undercarriage.001', me_cylinder_001)
ob_cube_001 = bpy.data.objects.new('Cube.001', me_cube_003)
ob_camera = bpy.data.objects.new('Camera', cam_camera)
ob_light = bpy.data.objects.new('Light', light_light)

# ---- transforms, parenting, visibility, modifiers, constraints
ob_cube.location = (1.336, -0.1679, -3.508)
ob_cube.scale = (0.2332, 0.2332, 0.2332)
_m = ob_cube.modifiers.new('Mirror', 'MIRROR')
_m.mirror_object = ob_undercarriage
ob_cockpit.location = (0.0, 0.0, 0.0)
ob_cockpit.lock_rotations_4d = False
ob_cockpit.empty_display_type = 'ARROWS'
ob_cockpit.lineart.crease_threshold = 0.0
_m = ob_cockpit.modifiers.new('Mirror', 'MIRROR')
_m.use_clip = True
ob_undercarriage.location = (0.0, 0.1441, -1.235)
ob_undercarriage.scale = (1.534, 1.534, 1.534)
_m = ob_undercarriage.modifiers.new('Mirror', 'MIRROR')
_m.use_clip = True
ob_cockpitconnector.location = (0.0, 0.0, -0.7644)
ob_cockpitconnector.rotation_euler = (0.4167, 8.986e-17, 1.9e-17)
ob_cockpitconnector.scale = (0.288, 0.1353, 0.288)
ob_cube_002.location = (1.33, 0.4787, -1.82)
ob_cube_002.rotation_euler = (0.4681, 0.0, -3.857e-09)
ob_cube_002.scale = (0.1148, 0.1148, 0.612)
_m = ob_cube_002.modifiers.new('Mirror', 'MIRROR')
_m.use_clip = True
_m.mirror_object = ob_undercarriage
ob_undercarriage_001.location = (0.0, 0.1441, -1.235)
ob_undercarriage_001.scale = (1.534, 1.534, 1.534)
_m = ob_undercarriage_001.modifiers.new('Mirror', 'MIRROR')
_m.use_clip = True
ob_cube_001.location = (1.33, 0.1947, -2.958)
ob_cube_001.rotation_euler = (-0.7495, -3.619e-09, -1.334e-09)
_m = ob_cube_001.modifiers.new('Mirror', 'MIRROR')
_m.use_clip = True
_m.mirror_object = ob_undercarriage
ob_camera.location = (7.359, -6.926, 4.958)
ob_camera.rotation_euler = (1.109, 0.0, 0.8149)
ob_camera.lock_rotations_4d = False
ob_camera.empty_display_type = 'ARROWS'
ob_camera.color = (0.0, 0.0, 0.0, 0.0)
ob_camera.display_type = 'WIRE'
ob_camera.lineart.crease_threshold = 0.0
ob_light.location = (4.076, 1.005, 5.904)
ob_light.rotation_euler = (0.6503, 0.05522, 1.866)
ob_light.lock_rotations_4d = False
ob_light.empty_display_type = 'ARROWS'
ob_light.color = (0.0, 0.0, 0.0, 0.0)
ob_light.lineart.crease_threshold = 0.0

# ---- collection membership
scene.collection.objects.link(ob_cube)
col_collection.objects.link(ob_cockpit)
col_collection.objects.link(ob_undercarriage)
col_collection.objects.link(ob_cockpitconnector)
col_collection.objects.link(ob_cube_002)
col_collection.objects.link(ob_undercarriage_001)
col_collection.objects.link(ob_cube_001)
col_cam_light.objects.link(ob_camera)
col_cam_light.objects.link(ob_light)

# ---- scene / render settings (as saved in the file)
scene.camera = ob_camera
scene.frame_start = 1; scene.frame_end = 250; scene.frame_set(1)
scene.render.engine = 'BLENDER_EEVEE_NEXT'
bpy.context.view_layer.update()
